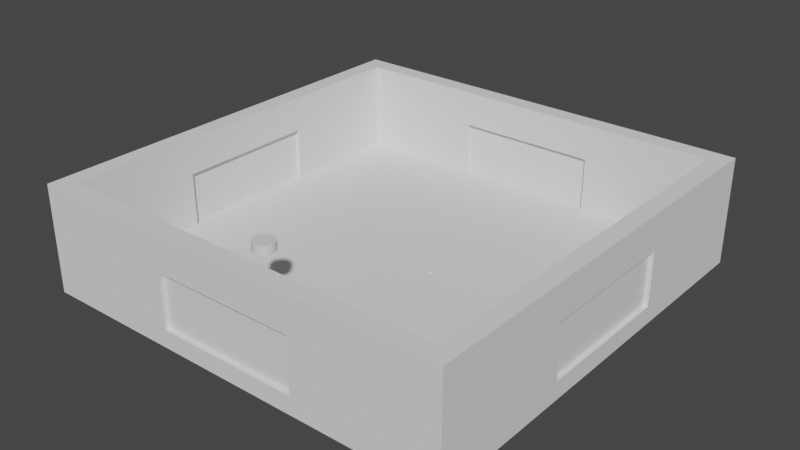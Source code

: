 # Source: stage.blend  (saved by Blender 3.5.10; exported with 4.5.12 LTS)
import bpy
from mathutils import Matrix  # noqa: F401  (used for matrix-valued properties, if any)

bpy.ops.wm.read_factory_settings(use_empty=True)
scene = bpy.context.scene
scene.name = 'Scene'

# ---- collections
col_collection = bpy.data.collections.new('Collection'); scene.collection.children.link(col_collection)

# ---- materials (node trees are filled in below, after node groups)
mat_008 = bpy.data.materials.new('マテリアル.008')
mat_008.use_transparent_shadow = False
mat_008.roughness = 0.5
mat_018 = bpy.data.materials.new('マテリアル.018')
mat_018.use_transparent_shadow = False
mat_018.roughness = 0.5

# ---- material node trees
mat_008.use_nodes = True; mat_008.node_tree.nodes.clear()
_N = mat_008.node_tree.nodes; _L = mat_008.node_tree.links
n0 = _N.new('ShaderNodeBsdfPrincipled'); n0.name = 'プリンシプルBSDF'; n0.location = (0, 300)
n0.distribution = 'GGX'
n0.subsurface_method = 'RANDOM_WALK_SKIN'
n0.inputs[3].default_value = 1.45
n0.inputs[27].default_value = (0.0, 0.0, 0.0, 1.0)
n0.inputs[28].default_value = 1.0
n1 = _N.new('ShaderNodeOutputMaterial'); n1.name = 'マテリアル出力'; n1.location = (280, 300)
_L.new(n0.outputs[0], n1.inputs[0])
n1.is_active_output = True
mat_018.use_nodes = True; mat_018.node_tree.nodes.clear()
_N = mat_018.node_tree.nodes; _L = mat_018.node_tree.links
n0 = _N.new('ShaderNodeBsdfPrincipled'); n0.name = 'プリンシプルBSDF'; n0.location = (0, 300)
n0.distribution = 'GGX'
n0.subsurface_method = 'RANDOM_WALK_SKIN'
n0.inputs[3].default_value = 1.45
n0.inputs[27].default_value = (0.0, 0.0, 0.0, 1.0)
n0.inputs[28].default_value = 1.0
n1 = _N.new('ShaderNodeOutputMaterial'); n1.name = 'マテリアル出力'; n1.location = (280, 300)
_L.new(n0.outputs[0], n1.inputs[0])
n1.is_active_output = True

# ---- world
world_world = bpy.data.worlds.new('World'); scene.world = world_world
world_world.use_nodes = True; world_world.node_tree.nodes.clear()
_N = world_world.node_tree.nodes; _L = world_world.node_tree.links
n0 = _N.new('ShaderNodeOutputWorld'); n0.name = 'World Output'; n0.location = (300, 300)
n1 = _N.new('ShaderNodeBackground'); n1.name = 'Background'; n1.location = (10, 300)
n1.inputs[0].default_value = (0.05088, 0.05088, 0.05088, 1.0)
_L.new(n1.outputs[0], n0.inputs[0])
n0.is_active_output = True
world_world.color = (0.05088, 0.05088, 0.05088)
world_world.use_sun_shadow = False
world_world.sun_shadow_jitter_overblur = 0.0

# ---- meshes
me_x = bpy.data.meshes.new('立方体')
me_x.from_pydata([(-1.0, -1.0, -1.0), (-1.0, -1.0, 1.0), (-1.0, 1.0, -1.0), (-1.0, 1.0, 1.0), (1.0, -1.0, -1.0), (1.0, -1.0, 1.0), (1.0, 1.0, -1.0), (1.0, 1.0, 1.0)], [], [(0, 1, 3, 2), (2, 3, 7, 6), (6, 7, 5, 4), (4, 5, 1, 0), (2, 6, 4, 0), (7, 3, 1, 5)])
_uv = me_x.uv_layers.new(name='UVマップ')
_uv.uv.foreach_set('vector', [0.375, 0.0, 0.625, 0.0, 0.625, 0.25, 0.375, 0.25, 0.375, 0.25, 0.625, 0.25, 0.625, 0.5, 0.375, 0.5, 0.375, 0.5, 0.625, 0.5, 0.625, 0.75, 0.375, 0.75, 0.375, 0.75, 0.625, 0.75, 0.625, 1.0, 0.375, 1.0, 0.125, 0.5, 0.375, 0.5, 0.375, 0.75, 0.125, 0.75, 0.625, 0.5, 0.875, 0.5, 0.875, 0.75, 0.625, 0.75])
me_x.update()
me_001 = bpy.data.meshes.new('立方体.001')
me_001.from_pydata([(-1.0, -1.0, -1.0), (-1.0, -1.0, 1.0), (-1.0, 1.0, -1.0), (-1.0, 1.0, 1.0), (1.0, -1.0, -1.0), (1.0, -1.0, 1.0), (1.0, 1.0, -1.0), (1.0, 1.0, 1.0)], [], [(0, 1, 3, 2), (2, 3, 7, 6), (6, 7, 5, 4), (4, 5, 1, 0), (2, 6, 4, 0), (7, 3, 1, 5)])
_uv = me_001.uv_layers.new(name='UVマップ')
_uv.uv.foreach_set('vector', [0.375, 0.0, 0.625, 0.0, 0.625, 0.25, 0.375, 0.25, 0.375, 0.25, 0.625, 0.25, 0.625, 0.5, 0.375, 0.5, 0.375, 0.5, 0.625, 0.5, 0.625, 0.75, 0.375, 0.75, 0.375, 0.75, 0.625, 0.75, 0.625, 1.0, 0.375, 1.0, 0.125, 0.5, 0.375, 0.5, 0.375, 0.75, 0.125, 0.75, 0.625, 0.5, 0.875, 0.5, 0.875, 0.75, 0.625, 0.75])
me_001.update()
me_002 = bpy.data.meshes.new('立方体.002')
me_002.from_pydata([(-1.0, -1.0, -1.0), (-1.0, -1.0, 1.0), (-1.0, 1.0, -1.0), (-1.0, 1.0, 1.0), (1.0, -1.0, -1.0), (1.0, -1.0, 1.0), (1.0, 1.0, -1.0), (1.0, 1.0, 1.0)], [], [(0, 1, 3, 2), (2, 3, 7, 6), (6, 7, 5, 4), (4, 5, 1, 0), (2, 6, 4, 0), (7, 3, 1, 5)])
_uv = me_002.uv_layers.new(name='UVマップ')
_uv.uv.foreach_set('vector', [0.375, 0.0, 0.625, 0.0, 0.625, 0.25, 0.375, 0.25, 0.375, 0.25, 0.625, 0.25, 0.625, 0.5, 0.375, 0.5, 0.375, 0.5, 0.625, 0.5, 0.625, 0.75, 0.375, 0.75, 0.375, 0.75, 0.625, 0.75, 0.625, 1.0, 0.375, 1.0, 0.125, 0.5, 0.375, 0.5, 0.375, 0.75, 0.125, 0.75, 0.625, 0.5, 0.875, 0.5, 0.875, 0.75, 0.625, 0.75])
me_002.update()
me_003 = bpy.data.meshes.new('立方体.003')
me_003.from_pydata([(-1.0, -1.0, -1.0), (-1.0, -1.0, 1.0), (-1.0, 1.0, -1.0), (-1.0, 1.0, 1.0), (1.0, -1.0, -1.0), (1.0, -1.0, 1.0), (1.0, 1.0, -1.0), (1.0, 1.0, 1.0)], [], [(0, 1, 3, 2), (2, 3, 7, 6), (6, 7, 5, 4), (4, 5, 1, 0), (2, 6, 4, 0), (7, 3, 1, 5)])
_uv = me_003.uv_layers.new(name='UVマップ')
_uv.uv.foreach_set('vector', [0.375, 0.0, 0.625, 0.0, 0.625, 0.25, 0.375, 0.25, 0.375, 0.25, 0.625, 0.25, 0.625, 0.5, 0.375, 0.5, 0.375, 0.5, 0.625, 0.5, 0.625, 0.75, 0.375, 0.75, 0.375, 0.75, 0.625, 0.75, 0.625, 1.0, 0.375, 1.0, 0.125, 0.5, 0.375, 0.5, 0.375, 0.75, 0.125, 0.75, 0.625, 0.5, 0.875, 0.5, 0.875, 0.75, 0.625, 0.75])
me_003.update()
me_004 = bpy.data.meshes.new('立方体.004')
me_004.from_pydata([(-1.0, -1.0, -1.0), (-1.0, -1.0, 1.0), (-1.0, 1.0, -1.0), (-1.0, 1.0, 1.0), (1.0, -1.0, -1.0), (1.0, -1.0, 1.0), (1.0, 1.0, -1.0), (1.0, 1.0, 1.0)], [], [(0, 1, 3, 2), (2, 3, 7, 6), (6, 7, 5, 4), (4, 5, 1, 0), (2, 6, 4, 0), (7, 3, 1, 5)])
_uv = me_004.uv_layers.new(name='UVマップ')
_uv.uv.foreach_set('vector', [0.375, 0.0, 0.625, 0.0, 0.625, 0.25, 0.375, 0.25, 0.375, 0.25, 0.625, 0.25, 0.625, 0.5, 0.375, 0.5, 0.375, 0.5, 0.625, 0.5, 0.625, 0.75, 0.375, 0.75, 0.375, 0.75, 0.625, 0.75, 0.625, 1.0, 0.375, 1.0, 0.125, 0.5, 0.375, 0.5, 0.375, 0.75, 0.125, 0.75, 0.625, 0.5, 0.875, 0.5, 0.875, 0.75, 0.625, 0.75])
me_004.update()
me_005 = bpy.data.meshes.new('立方体.005')
me_005.from_pydata([(-1.0, -1.0, -1.0), (-1.0, -1.0, 1.0), (-1.0, 1.0, -1.0), (-1.0, 1.0, 1.0), (1.0, -1.0, -1.0), (1.0, -1.0, 1.0), (1.0, 1.0, -1.0), (1.0, 1.0, 1.0)], [], [(0, 1, 3, 2), (2, 3, 7, 6), (6, 7, 5, 4), (4, 5, 1, 0), (2, 6, 4, 0), (7, 3, 1, 5)])
_uv = me_005.uv_layers.new(name='UVマップ')
_uv.uv.foreach_set('vector', [0.375, 0.0, 0.625, 0.0, 0.625, 0.25, 0.375, 0.25, 0.375, 0.25, 0.625, 0.25, 0.625, 0.5, 0.375, 0.5, 0.375, 0.5, 0.625, 0.5, 0.625, 0.75, 0.375, 0.75, 0.375, 0.75, 0.625, 0.75, 0.625, 1.0, 0.375, 1.0, 0.125, 0.5, 0.375, 0.5, 0.375, 0.75, 0.125, 0.75, 0.625, 0.5, 0.875, 0.5, 0.875, 0.75, 0.625, 0.75])
me_005.update()
me_008 = bpy.data.meshes.new('立方体.008')
me_008.from_pydata([(-1.0, -1.0, -1.0), (-1.0, -1.0, 1.0), (-1.0, 1.0, -1.0), (-1.0, 1.0, 1.0), (1.0, -1.0, -1.0), (1.0, -1.0, 1.0), (1.0, 1.0, -1.0), (1.0, 1.0, 1.0)], [], [(0, 1, 3, 2), (2, 3, 7, 6), (6, 7, 5, 4), (4, 5, 1, 0), (2, 6, 4, 0), (7, 3, 1, 5)])
_uv = me_008.uv_layers.new(name='UVマップ')
_uv.uv.foreach_set('vector', [0.375, 0.0, 0.625, 0.0, 0.625, 0.25, 0.375, 0.25, 0.375, 0.25, 0.625, 0.25, 0.625, 0.5, 0.375, 0.5, 0.375, 0.5, 0.625, 0.5, 0.625, 0.75, 0.375, 0.75, 0.375, 0.75, 0.625, 0.75, 0.625, 1.0, 0.375, 1.0, 0.125, 0.5, 0.375, 0.5, 0.375, 0.75, 0.125, 0.75, 0.625, 0.5, 0.875, 0.5, 0.875, 0.75, 0.625, 0.75])
me_008.update()
me_009 = bpy.data.meshes.new('立方体.009')
me_009.from_pydata([(-1.0, -1.0, -1.0), (-1.0, -1.0, 1.0), (-1.0, 1.0, -1.0), (-1.0, 1.0, 1.0), (1.0, -1.0, -1.0), (1.0, -1.0, 1.0), (1.0, 1.0, -1.0), (1.0, 1.0, 1.0)], [], [(0, 1, 3, 2), (2, 3, 7, 6), (6, 7, 5, 4), (4, 5, 1, 0), (2, 6, 4, 0), (7, 3, 1, 5)])
_uv = me_009.uv_layers.new(name='UVマップ')
_uv.uv.foreach_set('vector', [0.375, 0.0, 0.625, 0.0, 0.625, 0.25, 0.375, 0.25, 0.375, 0.25, 0.625, 0.25, 0.625, 0.5, 0.375, 0.5, 0.375, 0.5, 0.625, 0.5, 0.625, 0.75, 0.375, 0.75, 0.375, 0.75, 0.625, 0.75, 0.625, 1.0, 0.375, 1.0, 0.125, 0.5, 0.375, 0.5, 0.375, 0.75, 0.125, 0.75, 0.625, 0.5, 0.875, 0.5, 0.875, 0.75, 0.625, 0.75])
me_009.update()
me_010 = bpy.data.meshes.new('立方体.010')
me_010.from_pydata([(-1.0, -1.0, -1.0), (-1.0, -1.0, 1.0), (-1.0, 1.0, -1.0), (-1.0, 1.0, 1.0), (1.0, -1.0, -1.0), (1.0, -1.0, 1.0), (1.0, 1.0, -1.0), (1.0, 1.0, 1.0)], [], [(0, 1, 3, 2), (2, 3, 7, 6), (6, 7, 5, 4), (4, 5, 1, 0), (2, 6, 4, 0), (7, 3, 1, 5)])
_uv = me_010.uv_layers.new(name='UVマップ')
_uv.uv.foreach_set('vector', [0.375, 0.0, 0.625, 0.0, 0.625, 0.25, 0.375, 0.25, 0.375, 0.25, 0.625, 0.25, 0.625, 0.5, 0.375, 0.5, 0.375, 0.5, 0.625, 0.5, 0.625, 0.75, 0.375, 0.75, 0.375, 0.75, 0.625, 0.75, 0.625, 1.0, 0.375, 1.0, 0.125, 0.5, 0.375, 0.5, 0.375, 0.75, 0.125, 0.75, 0.625, 0.5, 0.875, 0.5, 0.875, 0.75, 0.625, 0.75])
me_010.update()
me_011 = bpy.data.meshes.new('立方体.011')
me_011.from_pydata([(-1.0, -1.0, -1.0), (-1.0, -1.0, 1.0), (-1.0, 1.0, -1.0), (-1.0, 1.0, 1.0), (1.0, -1.0, -1.0), (1.0, -1.0, 1.0), (1.0, 1.0, -1.0), (1.0, 1.0, 1.0)], [], [(0, 1, 3, 2), (2, 3, 7, 6), (6, 7, 5, 4), (4, 5, 1, 0), (2, 6, 4, 0), (7, 3, 1, 5)])
_uv = me_011.uv_layers.new(name='UVマップ')
_uv.uv.foreach_set('vector', [0.375, 0.0, 0.625, 0.0, 0.625, 0.25, 0.375, 0.25, 0.375, 0.25, 0.625, 0.25, 0.625, 0.5, 0.375, 0.5, 0.375, 0.5, 0.625, 0.5, 0.625, 0.75, 0.375, 0.75, 0.375, 0.75, 0.625, 0.75, 0.625, 1.0, 0.375, 1.0, 0.125, 0.5, 0.375, 0.5, 0.375, 0.75, 0.125, 0.75, 0.625, 0.5, 0.875, 0.5, 0.875, 0.75, 0.625, 0.75])
me_011.update()
me_012 = bpy.data.meshes.new('立方体.012')
me_012.from_pydata([(-1.0, -1.0, -1.0), (-1.0, -1.0, 1.0), (-1.0, 1.0, -1.0), (-1.0, 1.0, 1.0), (1.0, -1.0, -1.0), (1.0, -1.0, 1.0), (1.0, 1.0, -1.0), (1.0, 1.0, 1.0)], [], [(0, 1, 3, 2), (2, 3, 7, 6), (6, 7, 5, 4), (4, 5, 1, 0), (2, 6, 4, 0), (7, 3, 1, 5)])
_uv = me_012.uv_layers.new(name='UVマップ')
_uv.uv.foreach_set('vector', [0.375, 0.0, 0.625, 0.0, 0.625, 0.25, 0.375, 0.25, 0.375, 0.25, 0.625, 0.25, 0.625, 0.5, 0.375, 0.5, 0.375, 0.5, 0.625, 0.5, 0.625, 0.75, 0.375, 0.75, 0.375, 0.75, 0.625, 0.75, 0.625, 1.0, 0.375, 1.0, 0.125, 0.5, 0.375, 0.5, 0.375, 0.75, 0.125, 0.75, 0.625, 0.5, 0.875, 0.5, 0.875, 0.75, 0.625, 0.75])
me_012.update()
me_013 = bpy.data.meshes.new('立方体.013')
me_013.from_pydata([(-1.0, -1.0, -1.0), (-1.0, -1.0, 1.0), (-1.0, 1.0, -1.0), (-1.0, 1.0, 1.0), (1.0, -1.0, -1.0), (1.0, -1.0, 1.0), (1.0, 1.0, -1.0), (1.0, 1.0, 1.0)], [], [(0, 1, 3, 2), (2, 3, 7, 6), (6, 7, 5, 4), (4, 5, 1, 0), (2, 6, 4, 0), (7, 3, 1, 5)])
_uv = me_013.uv_layers.new(name='UVマップ')
_uv.uv.foreach_set('vector', [0.375, 0.0, 0.625, 0.0, 0.625, 0.25, 0.375, 0.25, 0.375, 0.25, 0.625, 0.25, 0.625, 0.5, 0.375, 0.5, 0.375, 0.5, 0.625, 0.5, 0.625, 0.75, 0.375, 0.75, 0.375, 0.75, 0.625, 0.75, 0.625, 1.0, 0.375, 1.0, 0.125, 0.5, 0.375, 0.5, 0.375, 0.75, 0.125, 0.75, 0.625, 0.5, 0.875, 0.5, 0.875, 0.75, 0.625, 0.75])
me_013.update()
me_014 = bpy.data.meshes.new('立方体.014')
me_014.from_pydata([(-1.0, -1.0, -1.0), (-1.0, -1.0, 1.0), (-1.0, 1.0, -1.0), (-1.0, 1.0, 1.0), (1.0, -1.0, -1.0), (1.0, -1.0, 1.0), (1.0, 1.0, -1.0), (1.0, 1.0, 1.0)], [], [(0, 1, 3, 2), (2, 3, 7, 6), (6, 7, 5, 4), (4, 5, 1, 0), (2, 6, 4, 0), (7, 3, 1, 5)])
_uv = me_014.uv_layers.new(name='UVマップ')
_uv.uv.foreach_set('vector', [0.375, 0.0, 0.625, 0.0, 0.625, 0.25, 0.375, 0.25, 0.375, 0.25, 0.625, 0.25, 0.625, 0.5, 0.375, 0.5, 0.375, 0.5, 0.625, 0.5, 0.625, 0.75, 0.375, 0.75, 0.375, 0.75, 0.625, 0.75, 0.625, 1.0, 0.375, 1.0, 0.125, 0.5, 0.375, 0.5, 0.375, 0.75, 0.125, 0.75, 0.625, 0.5, 0.875, 0.5, 0.875, 0.75, 0.625, 0.75])
me_014.update()
me_015 = bpy.data.meshes.new('立方体.015')
me_015.from_pydata([(-1.0, -1.0, -1.0), (-1.0, -1.0, 1.0), (-1.0, 1.0, -1.0), (-1.0, 1.0, 1.0), (1.0, -1.0, -1.0), (1.0, -1.0, 1.0), (1.0, 1.0, -1.0), (1.0, 1.0, 1.0)], [], [(0, 1, 3, 2), (2, 3, 7, 6), (6, 7, 5, 4), (4, 5, 1, 0), (2, 6, 4, 0), (7, 3, 1, 5)])
_uv = me_015.uv_layers.new(name='UVマップ')
_uv.uv.foreach_set('vector', [0.375, 0.0, 0.625, 0.0, 0.625, 0.25, 0.375, 0.25, 0.375, 0.25, 0.625, 0.25, 0.625, 0.5, 0.375, 0.5, 0.375, 0.5, 0.625, 0.5, 0.625, 0.75, 0.375, 0.75, 0.375, 0.75, 0.625, 0.75, 0.625, 1.0, 0.375, 1.0, 0.125, 0.5, 0.375, 0.5, 0.375, 0.75, 0.125, 0.75, 0.625, 0.5, 0.875, 0.5, 0.875, 0.75, 0.625, 0.75])
me_015.update()
me_016 = bpy.data.meshes.new('立方体.016')
me_016.from_pydata([(-1.0, -1.0, -1.0), (-1.0, -1.0, 1.0), (-1.0, 1.0, -1.0), (-1.0, 1.0, 1.0), (1.0, -1.0, -1.0), (1.0, -1.0, 1.0), (1.0, 1.0, -1.0), (1.0, 1.0, 1.0)], [], [(0, 1, 3, 2), (2, 3, 7, 6), (6, 7, 5, 4), (4, 5, 1, 0), (2, 6, 4, 0), (7, 3, 1, 5)])
_uv = me_016.uv_layers.new(name='UVマップ')
_uv.uv.foreach_set('vector', [0.375, 0.0, 0.625, 0.0, 0.625, 0.25, 0.375, 0.25, 0.375, 0.25, 0.625, 0.25, 0.625, 0.5, 0.375, 0.5, 0.375, 0.5, 0.625, 0.5, 0.625, 0.75, 0.375, 0.75, 0.375, 0.75, 0.625, 0.75, 0.625, 1.0, 0.375, 1.0, 0.125, 0.5, 0.375, 0.5, 0.375, 0.75, 0.125, 0.75, 0.625, 0.5, 0.875, 0.5, 0.875, 0.75, 0.625, 0.75])
me_016.update()
me_017 = bpy.data.meshes.new('立方体.017')
me_017.from_pydata([(-1.0, -1.0, -1.0), (-1.0, -1.0, 1.0), (-1.0, 1.0, -1.0), (-1.0, 1.0, 1.0), (1.0, -1.0, -1.0), (1.0, -1.0, 1.0), (1.0, 1.0, -1.0), (1.0, 1.0, 1.0)], [], [(0, 1, 3, 2), (2, 3, 7, 6), (6, 7, 5, 4), (4, 5, 1, 0), (2, 6, 4, 0), (7, 3, 1, 5)])
_uv = me_017.uv_layers.new(name='UVマップ')
_uv.uv.foreach_set('vector', [0.375, 0.0, 0.625, 0.0, 0.625, 0.25, 0.375, 0.25, 0.375, 0.25, 0.625, 0.25, 0.625, 0.5, 0.375, 0.5, 0.375, 0.5, 0.625, 0.5, 0.625, 0.75, 0.375, 0.75, 0.375, 0.75, 0.625, 0.75, 0.625, 1.0, 0.375, 1.0, 0.125, 0.5, 0.375, 0.5, 0.375, 0.75, 0.125, 0.75, 0.625, 0.5, 0.875, 0.5, 0.875, 0.75, 0.625, 0.75])
me_017.update()
me_018 = bpy.data.meshes.new('立方体.018')
me_018.from_pydata([(-1.0, -1.0, -1.0), (-1.0, -1.0, 1.0), (-1.0, 1.0, -1.0), (-1.0, 1.0, 1.0), (1.0, -1.0, -1.0), (1.0, -1.0, 1.0), (1.0, 1.0, -1.0), (1.0, 1.0, 1.0)], [], [(0, 1, 3, 2), (2, 3, 7, 6), (6, 7, 5, 4), (4, 5, 1, 0), (2, 6, 4, 0), (7, 3, 1, 5)])
_uv = me_018.uv_layers.new(name='UVマップ')
_uv.uv.foreach_set('vector', [0.375, 0.0, 0.625, 0.0, 0.625, 0.25, 0.375, 0.25, 0.375, 0.25, 0.625, 0.25, 0.625, 0.5, 0.375, 0.5, 0.375, 0.5, 0.625, 0.5, 0.625, 0.75, 0.375, 0.75, 0.375, 0.75, 0.625, 0.75, 0.625, 1.0, 0.375, 1.0, 0.125, 0.5, 0.375, 0.5, 0.375, 0.75, 0.125, 0.75, 0.625, 0.5, 0.875, 0.5, 0.875, 0.75, 0.625, 0.75])
me_018.update()
me_006 = bpy.data.meshes.new('立方体.006')
me_006.from_pydata([(-1.0, -1.0, -1.0), (-1.0, -1.0, 1.0), (-1.0, 1.0, -1.0), (-1.0, 1.0, 1.0), (1.0, -1.0, -1.0), (1.0, -1.0, 1.0), (1.0, 1.0, -1.0), (1.0, 1.0, 1.0)], [], [(0, 1, 3, 2), (2, 3, 7, 6), (6, 7, 5, 4), (4, 5, 1, 0), (2, 6, 4, 0), (7, 3, 1, 5)])
_uv = me_006.uv_layers.new(name='UVマップ')
_uv.uv.foreach_set('vector', [0.375, 0.0, 0.625, 0.0, 0.625, 0.25, 0.375, 0.25, 0.375, 0.25, 0.625, 0.25, 0.625, 0.5, 0.375, 0.5, 0.375, 0.5, 0.625, 0.5, 0.625, 0.75, 0.375, 0.75, 0.375, 0.75, 0.625, 0.75, 0.625, 1.0, 0.375, 1.0, 0.125, 0.5, 0.375, 0.5, 0.375, 0.75, 0.125, 0.75, 0.625, 0.5, 0.875, 0.5, 0.875, 0.75, 0.625, 0.75])
me_006.update()
me_007 = bpy.data.meshes.new('立方体.007')
me_007.from_pydata([(-1.0, -1.0, -1.0), (-1.0, -1.0, 1.0), (-1.0, 1.0, -1.0), (-1.0, 1.0, 1.0), (1.0, -1.0, -1.0), (1.0, -1.0, 1.0), (1.0, 1.0, -1.0), (1.0, 1.0, 1.0)], [], [(0, 1, 3, 2), (2, 3, 7, 6), (6, 7, 5, 4), (4, 5, 1, 0), (2, 6, 4, 0), (7, 3, 1, 5)])
_uv = me_007.uv_layers.new(name='UVマップ')
_uv.uv.foreach_set('vector', [0.375, 0.0, 0.625, 0.0, 0.625, 0.25, 0.375, 0.25, 0.375, 0.25, 0.625, 0.25, 0.625, 0.5, 0.375, 0.5, 0.375, 0.5, 0.625, 0.5, 0.625, 0.75, 0.375, 0.75, 0.375, 0.75, 0.625, 0.75, 0.625, 1.0, 0.375, 1.0, 0.125, 0.5, 0.375, 0.5, 0.375, 0.75, 0.125, 0.75, 0.625, 0.5, 0.875, 0.5, 0.875, 0.75, 0.625, 0.75])
me_007.update()
me_019 = bpy.data.meshes.new('立方体.019')
me_019.from_pydata([(-1.0, -1.0, -1.0), (-1.0, -1.0, 1.0), (-1.0, 1.0, -1.0), (-1.0, 1.0, 1.0), (1.0, -1.0, -1.0), (1.0, -1.0, 1.0), (1.0, 1.0, -1.0), (1.0, 1.0, 1.0)], [], [(0, 1, 3, 2), (2, 3, 7, 6), (6, 7, 5, 4), (4, 5, 1, 0), (2, 6, 4, 0), (7, 3, 1, 5)])
_uv = me_019.uv_layers.new(name='UVマップ')
_uv.uv.foreach_set('vector', [0.375, 0.0, 0.625, 0.0, 0.625, 0.25, 0.375, 0.25, 0.375, 0.25, 0.625, 0.25, 0.625, 0.5, 0.375, 0.5, 0.375, 0.5, 0.625, 0.5, 0.625, 0.75, 0.375, 0.75, 0.375, 0.75, 0.625, 0.75, 0.625, 1.0, 0.375, 1.0, 0.125, 0.5, 0.375, 0.5, 0.375, 0.75, 0.125, 0.75, 0.625, 0.5, 0.875, 0.5, 0.875, 0.75, 0.625, 0.75])
me_019.update()
me_020 = bpy.data.meshes.new('立方体.020')
me_020.from_pydata([(-1.0, -1.0, -1.0), (-1.0, -1.0, 1.0), (-1.0, 1.0, -1.0), (-1.0, 1.0, 1.0), (1.0, -1.0, -1.0), (1.0, -1.0, 1.0), (1.0, 1.0, -1.0), (1.0, 1.0, 1.0)], [], [(0, 1, 3, 2), (2, 3, 7, 6), (6, 7, 5, 4), (4, 5, 1, 0), (2, 6, 4, 0), (7, 3, 1, 5)])
_uv = me_020.uv_layers.new(name='UVマップ')
_uv.uv.foreach_set('vector', [0.375, 0.0, 0.625, 0.0, 0.625, 0.25, 0.375, 0.25, 0.375, 0.25, 0.625, 0.25, 0.625, 0.5, 0.375, 0.5, 0.375, 0.5, 0.625, 0.5, 0.625, 0.75, 0.375, 0.75, 0.375, 0.75, 0.625, 0.75, 0.625, 1.0, 0.375, 1.0, 0.125, 0.5, 0.375, 0.5, 0.375, 0.75, 0.125, 0.75, 0.625, 0.5, 0.875, 0.5, 0.875, 0.75, 0.625, 0.75])
me_020.update()
me_021 = bpy.data.meshes.new('立方体.021')
me_021.from_pydata([(-1.0, -1.0, -1.0), (-1.0, -1.0, 1.0), (-1.0, 1.0, -1.0), (-1.0, 1.0, 1.0), (1.0, -1.0, -1.0), (1.0, -1.0, 1.0), (1.0, 1.0, -1.0), (1.0, 1.0, 1.0)], [], [(0, 1, 3, 2), (2, 3, 7, 6), (6, 7, 5, 4), (4, 5, 1, 0), (2, 6, 4, 0), (7, 3, 1, 5)])
_uv = me_021.uv_layers.new(name='UVマップ')
_uv.uv.foreach_set('vector', [0.375, 0.0, 0.625, 0.0, 0.625, 0.25, 0.375, 0.25, 0.375, 0.25, 0.625, 0.25, 0.625, 0.5, 0.375, 0.5, 0.375, 0.5, 0.625, 0.5, 0.625, 0.75, 0.375, 0.75, 0.375, 0.75, 0.625, 0.75, 0.625, 1.0, 0.375, 1.0, 0.125, 0.5, 0.375, 0.5, 0.375, 0.75, 0.125, 0.75, 0.625, 0.5, 0.875, 0.5, 0.875, 0.75, 0.625, 0.75])
me_021.update()
me_022 = bpy.data.meshes.new('立方体.022')
me_022.from_pydata([(-1.0, -1.0, -1.0), (-1.0, -1.0, 1.0), (-1.0, 1.0, -1.0), (-1.0, 1.0, 1.0), (1.0, -1.0, -1.0), (1.0, -1.0, 1.0), (1.0, 1.0, -1.0), (1.0, 1.0, 1.0)], [], [(0, 1, 3, 2), (2, 3, 7, 6), (6, 7, 5, 4), (4, 5, 1, 0), (2, 6, 4, 0), (7, 3, 1, 5)])
_uv = me_022.uv_layers.new(name='UVマップ')
_uv.uv.foreach_set('vector', [0.375, 0.0, 0.625, 0.0, 0.625, 0.25, 0.375, 0.25, 0.375, 0.25, 0.625, 0.25, 0.625, 0.5, 0.375, 0.5, 0.375, 0.5, 0.625, 0.5, 0.625, 0.75, 0.375, 0.75, 0.375, 0.75, 0.625, 0.75, 0.625, 1.0, 0.375, 1.0, 0.125, 0.5, 0.375, 0.5, 0.375, 0.75, 0.125, 0.75, 0.625, 0.5, 0.875, 0.5, 0.875, 0.75, 0.625, 0.75])
me_022.update()
me_023 = bpy.data.meshes.new('立方体.023')
me_023.from_pydata([(-1.0, -1.0, -1.0), (-1.0, -1.0, 1.0), (-1.0, 1.0, -1.0), (-1.0, 1.0, 1.0), (1.0, -1.0, -1.0), (1.0, -1.0, 1.0), (1.0, 1.0, -1.0), (1.0, 1.0, 1.0)], [], [(0, 1, 3, 2), (2, 3, 7, 6), (6, 7, 5, 4), (4, 5, 1, 0), (2, 6, 4, 0), (7, 3, 1, 5)])
_uv = me_023.uv_layers.new(name='UVマップ')
_uv.uv.foreach_set('vector', [0.375, 0.0, 0.625, 0.0, 0.625, 0.25, 0.375, 0.25, 0.375, 0.25, 0.625, 0.25, 0.625, 0.5, 0.375, 0.5, 0.375, 0.5, 0.625, 0.5, 0.625, 0.75, 0.375, 0.75, 0.375, 0.75, 0.625, 0.75, 0.625, 1.0, 0.375, 1.0, 0.125, 0.5, 0.375, 0.5, 0.375, 0.75, 0.125, 0.75, 0.625, 0.5, 0.875, 0.5, 0.875, 0.75, 0.625, 0.75])
me_023.update()
me_024 = bpy.data.meshes.new('立方体.024')
me_024.from_pydata([(-1.0, -1.0, -1.0), (-1.0, -1.0, 1.0), (-1.0, 1.0, -1.0), (-1.0, 1.0, 1.0), (1.0, -1.0, -1.0), (1.0, -1.0, 1.0), (1.0, 1.0, -1.0), (1.0, 1.0, 1.0)], [], [(0, 1, 3, 2), (2, 3, 7, 6), (6, 7, 5, 4), (4, 5, 1, 0), (2, 6, 4, 0), (7, 3, 1, 5)])
_uv = me_024.uv_layers.new(name='UVマップ')
_uv.uv.foreach_set('vector', [0.375, 0.0, 0.625, 0.0, 0.625, 0.25, 0.375, 0.25, 0.375, 0.25, 0.625, 0.25, 0.625, 0.5, 0.375, 0.5, 0.375, 0.5, 0.625, 0.5, 0.625, 0.75, 0.375, 0.75, 0.375, 0.75, 0.625, 0.75, 0.625, 1.0, 0.375, 1.0, 0.125, 0.5, 0.375, 0.5, 0.375, 0.75, 0.125, 0.75, 0.625, 0.5, 0.875, 0.5, 0.875, 0.75, 0.625, 0.75])
me_024.update()
me_008_1 = bpy.data.meshes.new('円柱.008')
me_008_1.from_pydata([(0.0, 1.0, -7.55e-08), (0.0, 1.0, 0.8), (0.1951, 0.9808, -7.405e-08), (0.1951, 0.9808, 0.8), (0.3827, 0.9239, -6.975e-08), (0.3827, 0.9239, 0.8), (0.5556, 0.8315, -6.277e-08), (0.5556, 0.8315, 0.8), (0.7071, 0.7071, -5.339e-08), (0.7071, 0.7071, 0.8), (0.8315, 0.5556, -4.194e-08), (0.8315, 0.5556, 0.8), (0.9239, 0.3827, -2.889e-08), (0.9239, 0.3827, 0.8), (0.9808, 0.1951, -1.473e-08), (0.9808, 0.1951, 0.8), (1.0, 0.0, 0.0), (1.0, 6.04e-08, 0.8), (0.9808, -0.1951, 1.473e-08), (0.9808, -0.1951, 0.8), (0.9239, -0.3827, 2.889e-08), (0.9239, -0.3827, 0.8), (0.8315, -0.5556, 4.194e-08), (0.8315, -0.5556, 0.8), (0.7071, -0.7071, 5.339e-08), (0.7071, -0.7071, 0.8), (0.5556, -0.8315, 6.277e-08), (0.5556, -0.8315, 0.8), (0.3827, -0.9239, 6.975e-08), (0.3827, -0.9239, 0.8), (0.1951, -0.9808, 7.405e-08), (0.1951, -0.9808, 0.8), (0.0, -1.0, 7.55e-08), (0.0, -1.0, 0.8), (-0.1951, -0.9808, 7.405e-08), (-0.1951, -0.9808, 0.8), (-0.3827, -0.9239, 6.975e-08), (-0.3827, -0.9239, 0.8), (-0.5556, -0.8315, 6.277e-08), (-0.5556, -0.8315, 0.8), (-0.7071, -0.7071, 5.339e-08), (-0.7071, -0.7071, 0.8), (-0.8315, -0.5556, 4.194e-08), (-0.8315, -0.5556, 0.8), (-0.9239, -0.3827, 2.889e-08), (-0.9239, -0.3827, 0.8), (-0.9808, -0.1951, 1.473e-08), (-0.9808, -0.1951, 0.8), (-1.0, 0.0, 0.0), (-1.0, 6.04e-08, 0.8), (-0.9808, 0.1951, -1.473e-08), (-0.9808, 0.1951, 0.8), (-0.9239, 0.3827, -2.889e-08), (-0.9239, 0.3827, 0.8), (-0.8315, 0.5556, -4.194e-08), (-0.8315, 0.5556, 0.8), (-0.7071, 0.7071, -5.339e-08), (-0.7071, 0.7071, 0.8), (-0.5556, 0.8315, -6.277e-08), (-0.5556, 0.8315, 0.8), (-0.3827, 0.9239, -6.975e-08), (-0.3827, 0.9239, 0.8), (-0.1951, 0.9808, -7.405e-08), (-0.1951, 0.9808, 0.8)], [], [(1, 2, 0), (3, 4, 2), (5, 6, 4), (7, 8, 6), (9, 10, 8), (11, 12, 10), (13, 14, 12), (15, 16, 14), (17, 18, 16), (19, 20, 18), (21, 22, 20), (23, 24, 22), (25, 26, 24), (27, 28, 26), (29, 30, 28), (31, 32, 30), (33, 34, 32), (35, 36, 34), (37, 38, 36), (39, 40, 38), (41, 42, 40), (43, 44, 42), (45, 46, 44), (47, 48, 46), (49, 50, 48), (51, 52, 50), (53, 54, 52), (55, 56, 54), (57, 58, 56), (59, 60, 58), (37, 21, 5), (61, 62, 60), (63, 0, 62), (30, 46, 62), (1, 3, 2), (3, 5, 4), (5, 7, 6), (7, 9, 8), (9, 11, 10), (11, 13, 12), (13, 15, 14), (15, 17, 16), (17, 19, 18), (19, 21, 20), (21, 23, 22), (23, 25, 24), (25, 27, 26), (27, 29, 28), (29, 31, 30), (31, 33, 32), (33, 35, 34), (35, 37, 36), (37, 39, 38), (39, 41, 40), (41, 43, 42), (43, 45, 44), (45, 47, 46), (47, 49, 48), (49, 51, 50), (51, 53, 52), (53, 55, 54), (55, 57, 56), (57, 59, 58), (59, 61, 60), (5, 3, 1), (1, 63, 5), (63, 61, 5), (61, 59, 57), (57, 55, 53), (53, 51, 49), (49, 47, 53), (47, 45, 53), (45, 43, 41), (41, 39, 37), (37, 35, 29), (35, 33, 29), (33, 31, 29), (29, 27, 25), (25, 23, 21), (21, 19, 13), (19, 17, 13), (17, 15, 13), (13, 11, 9), (9, 7, 5), (61, 57, 5), (57, 53, 5), (45, 41, 53), (41, 37, 53), (29, 25, 37), (25, 21, 37), (13, 9, 21), (9, 5, 21), (5, 53, 37), (61, 63, 62), (63, 1, 0), (62, 0, 2), (2, 4, 6), (6, 8, 10), (10, 12, 14), (14, 16, 18), (18, 20, 22), (22, 24, 26), (26, 28, 30), (30, 32, 34), (34, 36, 38), (38, 40, 42), (42, 44, 46), (46, 48, 50), (50, 52, 54), (54, 56, 58), (58, 60, 62), (62, 2, 14), (2, 6, 14), (6, 10, 14), (14, 18, 30), (18, 22, 30), (22, 26, 30), (30, 34, 46), (34, 38, 46), (38, 42, 46), (46, 50, 62), (50, 54, 62), (54, 58, 62), (62, 14, 30)])
_uv = me_008_1.uv_layers.new(name='UVMap')
_uv.uv.foreach_set('vector', [1.0, 1.0, 0.9688, 0.5, 1.0, 0.5, 0.9688, 1.0, 0.9375, 0.5, 0.9688, 0.5, 0.9375, 1.0, 0.9062, 0.5, 0.9375, 0.5, 0.9062, 1.0, 0.875, 0.5, 0.9062, 0.5, 0.875, 1.0, 0.8438, 0.5, 0.875, 0.5, 0.8438, 1.0, 0.8125, 0.5, 0.8438, 0.5, 0.8125, 1.0, 0.7812, 0.5, 0.8125, 0.5, 0.7812, 1.0, 0.75, 0.5, 0.7812, 0.5, 0.75, 1.0, 0.7188, 0.5, 0.75, 0.5, 0.7188, 1.0, 0.6875, 0.5, 0.7188, 0.5, 0.6875, 1.0, 0.6562, 0.5, 0.6875, 0.5, 0.6562, 1.0, 0.625, 0.5, 0.6562, 0.5, 0.625, 1.0, 0.5938, 0.5, 0.625, 0.5, 0.5938, 1.0, 0.5625, 0.5, 0.5938, 0.5, 0.5625, 1.0, 0.5312, 0.5, 0.5625, 0.5, 0.5312, 1.0, 0.5, 0.5, 0.5312, 0.5, 0.5, 1.0, 0.4688, 0.5, 0.5, 0.5, 0.4688, 1.0, 0.4375, 0.5, 0.4688, 0.5, 0.4375, 1.0, 0.4062, 0.5, 0.4375, 0.5, 0.4062, 1.0, 0.375, 0.5, 0.4062, 0.5, 0.375, 1.0, 0.3438, 0.5, 0.375, 0.5, 0.3438, 1.0, 0.3125, 0.5, 0.3438, 0.5, 0.3125, 1.0, 0.2812, 0.5, 0.3125, 0.5, 0.2812, 1.0, 0.25, 0.5, 0.2812, 0.5, 0.25, 1.0, 0.2188, 0.5, 0.25, 0.5, 0.2188, 1.0, 0.1875, 0.5, 0.2188, 0.5, 0.1875, 1.0, 0.1562, 0.5, 0.1875, 0.5, 0.1562, 1.0, 0.125, 0.5, 0.1562, 0.5, 0.125, 1.0, 0.09375, 0.5, 0.125, 0.5, 0.09375, 1.0, 0.0625, 0.5, 0.09375, 0.5, 0.1582, 0.02827, 0.4717, 0.1582, 0.3418, 0.4717, 0.0625, 1.0, 0.03125, 0.5, 0.0625, 0.5, 0.03125, 1.0, 0.0, 0.5, 0.03125, 0.5, 0.7968, 0.01461, 0.5146, 0.2032, 0.7032, 0.4854, 1.0, 1.0, 0.9688, 1.0, 0.9688, 0.5, 0.9688, 1.0, 0.9375, 1.0, 0.9375, 0.5, 0.9375, 1.0, 0.9062, 1.0, 0.9062, 0.5, 0.9062, 1.0, 0.875, 1.0, 0.875, 0.5, 0.875, 1.0, 0.8438, 1.0, 0.8438, 0.5, 0.8438, 1.0, 0.8125, 1.0, 0.8125, 0.5, 0.8125, 1.0, 0.7812, 1.0, 0.7812, 0.5, 0.7812, 1.0, 0.75, 1.0, 0.75, 0.5, 0.75, 1.0, 0.7188, 1.0, 0.7188, 0.5, 0.7188, 1.0, 0.6875, 1.0, 0.6875, 0.5, 0.6875, 1.0, 0.6562, 1.0, 0.6562, 0.5, 0.6562, 1.0, 0.625, 1.0, 0.625, 0.5, 0.625, 1.0, 0.5938, 1.0, 0.5938, 0.5, 0.5938, 1.0, 0.5625, 1.0, 0.5625, 0.5, 0.5625, 1.0, 0.5312, 1.0, 0.5312, 0.5, 0.5312, 1.0, 0.5, 1.0, 0.5, 0.5, 0.5, 1.0, 0.4688, 1.0, 0.4688, 0.5, 0.4688, 1.0, 0.4375, 1.0, 0.4375, 0.5, 0.4375, 1.0, 0.4062, 1.0, 0.4062, 0.5, 0.4062, 1.0, 0.375, 1.0, 0.375, 0.5, 0.375, 1.0, 0.3438, 1.0, 0.3438, 0.5, 0.3438, 1.0, 0.3125, 1.0, 0.3125, 0.5, 0.3125, 1.0, 0.2812, 1.0, 0.2812, 0.5, 0.2812, 1.0, 0.25, 1.0, 0.25, 0.5, 0.25, 1.0, 0.2188, 1.0, 0.2188, 0.5, 0.2188, 1.0, 0.1875, 1.0, 0.1875, 0.5, 0.1875, 1.0, 0.1562, 1.0, 0.1562, 0.5, 0.1562, 1.0, 0.125, 1.0, 0.125, 0.5, 0.125, 1.0, 0.09375, 1.0, 0.09375, 0.5, 0.09375, 1.0, 0.0625, 1.0, 0.0625, 0.5, 0.3418, 0.4717, 0.2968, 0.4854, 0.25, 0.49, 0.25, 0.49, 0.2032, 0.4854, 0.3418, 0.4717, 0.2032, 0.4854, 0.1582, 0.4717, 0.3418, 0.4717, 0.1582, 0.4717, 0.1167, 0.4496, 0.08029, 0.4197, 0.08029, 0.4197, 0.05045, 0.3833, 0.02827, 0.3418, 0.02827, 0.3418, 0.01461, 0.2968, 0.01, 0.25, 0.01, 0.25, 0.01461, 0.2032, 0.02827, 0.3418, 0.01461, 0.2032, 0.02827, 0.1582, 0.02827, 0.3418, 0.02827, 0.1582, 0.05045, 0.1167, 0.08029, 0.08029, 0.08029, 0.08029, 0.1167, 0.05045, 0.1582, 0.02827, 0.1582, 0.02827, 0.2032, 0.01461, 0.3418, 0.02827, 0.2032, 0.01461, 0.25, 0.01, 0.3418, 0.02827, 0.25, 0.01, 0.2968, 0.01461, 0.3418, 0.02827, 0.3418, 0.02827, 0.3833, 0.05045, 0.4197, 0.08029, 0.4197, 0.08029, 0.4496, 0.1167, 0.4717, 0.1582, 0.4717, 0.1582, 0.4854, 0.2032, 0.4717, 0.3418, 0.4854, 0.2032, 0.49, 0.25, 0.4717, 0.3418, 0.49, 0.25, 0.4854, 0.2968, 0.4717, 0.3418, 0.4717, 0.3418, 0.4496, 0.3833, 0.4197, 0.4197, 0.4197, 0.4197, 0.3833, 0.4496, 0.3418, 0.4717, 0.1582, 0.4717, 0.08029, 0.4197, 0.3418, 0.4717, 0.08029, 0.4197, 0.02827, 0.3418, 0.3418, 0.4717, 0.02827, 0.1582, 0.08029, 0.08029, 0.02827, 0.3418, 0.08029, 0.08029, 0.1582, 0.02827, 0.02827, 0.3418, 0.3418, 0.02827, 0.4197, 0.08029, 0.1582, 0.02827, 0.4197, 0.08029, 0.4717, 0.1582, 0.1582, 0.02827, 0.4717, 0.3418, 0.4197, 0.4197, 0.4717, 0.1582, 0.4197, 0.4197, 0.3418, 0.4717, 0.4717, 0.1582, 0.3418, 0.4717, 0.02827, 0.3418, 0.1582, 0.02827, 0.0625, 1.0, 0.03125, 1.0, 0.03125, 0.5, 0.03125, 1.0, 0.0, 1.0, 0.0, 0.5, 0.7032, 0.4854, 0.75, 0.49, 0.7968, 0.4854, 0.7968, 0.4854, 0.8418, 0.4717, 0.8833, 0.4496, 0.8833, 0.4496, 0.9197, 0.4197, 0.9496, 0.3833, 0.9496, 0.3833, 0.9717, 0.3418, 0.9854, 0.2968, 0.9854, 0.2968, 0.99, 0.25, 0.9854, 0.2032, 0.9854, 0.2032, 0.9717, 0.1582, 0.9496, 0.1167, 0.9496, 0.1167, 0.9197, 0.08029, 0.8833, 0.05045, 0.8833, 0.05045, 0.8418, 0.02827, 0.7968, 0.01461, 0.7968, 0.01461, 0.75, 0.01, 0.7032, 0.01461, 0.7032, 0.01461, 0.6582, 0.02827, 0.6167, 0.05045, 0.6167, 0.05045, 0.5803, 0.08029, 0.5504, 0.1167, 0.5504, 0.1167, 0.5283, 0.1582, 0.5146, 0.2032, 0.5146, 0.2032, 0.51, 0.25, 0.5146, 0.2968, 0.5146, 0.2968, 0.5283, 0.3418, 0.5504, 0.3833, 0.5504, 0.3833, 0.5803, 0.4197, 0.6167, 0.4496, 0.6167, 0.4496, 0.6582, 0.4717, 0.7032, 0.4854, 0.7032, 0.4854, 0.7968, 0.4854, 0.9854, 0.2968, 0.7968, 0.4854, 0.8833, 0.4496, 0.9854, 0.2968, 0.8833, 0.4496, 0.9496, 0.3833, 0.9854, 0.2968, 0.9854, 0.2968, 0.9854, 0.2032, 0.7968, 0.01461, 0.9854, 0.2032, 0.9496, 0.1167, 0.7968, 0.01461, 0.9496, 0.1167, 0.8833, 0.05045, 0.7968, 0.01461, 0.7968, 0.01461, 0.7032, 0.01461, 0.5146, 0.2032, 0.7032, 0.01461, 0.6167, 0.05045, 0.5146, 0.2032, 0.6167, 0.05045, 0.5504, 0.1167, 0.5146, 0.2032, 0.5146, 0.2032, 0.5146, 0.2968, 0.7032, 0.4854, 0.5146, 0.2968, 0.5504, 0.3833, 0.7032, 0.4854, 0.5504, 0.3833, 0.6167, 0.4496, 0.7032, 0.4854, 0.7032, 0.4854, 0.9854, 0.2968, 0.7968, 0.01461])
me_008_1.materials.append(mat_008)
me_008_1.update()
me_008_1.normals_split_custom_set([tuple(v) for v in zip(*[iter([0.09802, 0.9952, -1.9e-07, 0.09802, 0.9952, -1.9e-07, 0.09802, 0.9952, -1.9e-07, 0.2903, 0.9569, 0.0, 0.2903, 0.9569, 0.0, 0.2903, 0.9569, 0.0, 0.4714, 0.8819, 0.0, 0.4714, 0.8819, 0.0, 0.4714, 0.8819, 0.0, 0.6344, 0.773, 0.0, 0.6344, 0.773, 0.0, 0.6344, 0.773, 0.0, 0.773, 0.6344, -9.502e-08, 0.773, 0.6344, -9.502e-08, 0.773, 0.6344, -9.502e-08, 0.8819, 0.4714, 0.0, 0.8819, 0.4714, 0.0, 0.8819, 0.4714, 0.0, 0.9569, 0.2903, -4.751e-08, 0.9569, 0.2903, -4.751e-08, 0.9569, 0.2903, -4.751e-08, 0.9952, 0.09802, -7.423e-09, 0.9952, 0.09802, -7.423e-09, 0.9952, 0.09802, -7.423e-09, 0.9952, -0.09802, 7.423e-09, 0.9952, -0.09802, 7.423e-09, 0.9952, -0.09802, 7.423e-09, 0.9569, -0.2903, 0.0, 0.9569, -0.2903, 0.0, 0.9569, -0.2903, 0.0, 0.8819, -0.4714, 4.751e-08, 0.8819, -0.4714, 4.751e-08, 0.8819, -0.4714, 4.751e-08, 0.773, -0.6344, 0.0, 0.773, -0.6344, 0.0, 0.773, -0.6344, 0.0, 0.6344, -0.773, 1.9e-07, 0.6344, -0.773, 1.9e-07, 0.6344, -0.773, 1.9e-07, 0.4714, -0.8819, 1.9e-07, 0.4714, -0.8819, 1.9e-07, 0.4714, -0.8819, 1.9e-07, 0.2903, -0.9569, 0.0, 0.2903, -0.9569, 0.0, 0.2903, -0.9569, 0.0, 0.09802, -0.9952, 1.9e-07, 0.09802, -0.9952, 1.9e-07, 0.09802, -0.9952, 1.9e-07, -0.09802, -0.9952, 1.9e-07, -0.09802, -0.9952, 1.9e-07, -0.09802, -0.9952, 1.9e-07, -0.2903, -0.9569, 0.0, -0.2903, -0.9569, 0.0, -0.2903, -0.9569, 0.0, -0.4714, -0.8819, 1.9e-07, -0.4714, -0.8819, 1.9e-07, -0.4714, -0.8819, 1.9e-07, -0.6344, -0.773, 1.9e-07, -0.6344, -0.773, 1.9e-07, -0.6344, -0.773, 1.9e-07, -0.773, -0.6344, 0.0, -0.773, -0.6344, 0.0, -0.773, -0.6344, 0.0, -0.8819, -0.4714, 4.751e-08, -0.8819, -0.4714, 4.751e-08, -0.8819, -0.4714, 4.751e-08, -0.9569, -0.2903, 0.0, -0.9569, -0.2903, 0.0, -0.9569, -0.2903, 0.0, -0.9952, -0.09802, 7.423e-09, -0.9952, -0.09802, 7.423e-09, -0.9952, -0.09802, 7.423e-09, -0.9952, 0.09802, -7.423e-09, -0.9952, 0.09802, -7.423e-09, -0.9952, 0.09802, -7.423e-09, -0.9569, 0.2903, -4.751e-08, -0.9569, 0.2903, -4.751e-08, -0.9569, 0.2903, -4.751e-08, -0.8819, 0.4714, 0.0, -0.8819, 0.4714, 0.0, -0.8819, 0.4714, 0.0, -0.773, 0.6344, -9.502e-08, -0.773, 0.6344, -9.502e-08, -0.773, 0.6344, -9.502e-08, -0.6344, 0.773, 0.0, -0.6344, 0.773, 0.0, -0.6344, 0.773, 0.0, -0.4714, 0.8819, 0.0, -0.4714, 0.8819, 0.0, -0.4714, 0.8819, 0.0, 1.192e-07, 5.507e-08, 1.0, 1.192e-07, 5.507e-08, 1.0, 1.192e-07, 5.507e-08, 1.0, -0.2903, 0.9569, 0.0, -0.2903, 0.9569, 0.0, -0.2903, 0.9569, 0.0, -0.09802, 0.9952, -1.9e-07, -0.09802, 0.9952, -1.9e-07, -0.09802, 0.9952, -1.9e-07, -3.553e-15, -7.55e-08, -1.0, -3.553e-15, -7.55e-08, -1.0, -3.553e-15, -7.55e-08, -1.0, 0.09802, 0.9952, 0.0, 0.09802, 0.9952, 0.0, 0.09802, 0.9952, 0.0, 0.2903, 0.9569, -1.9e-07, 0.2903, 0.9569, -1.9e-07, 0.2903, 0.9569, -1.9e-07, 0.4714, 0.8819, 0.0, 0.4714, 0.8819, 0.0, 0.4714, 0.8819, 0.0, 0.6344, 0.773, 0.0, 0.6344, 0.773, 0.0, 0.6344, 0.773, 0.0, 0.773, 0.6344, -9.502e-08, 0.773, 0.6344, -9.502e-08, 0.773, 0.6344, -9.502e-08, 0.8819, 0.4714, -9.502e-08, 0.8819, 0.4714, -9.502e-08, 0.8819, 0.4714, -9.502e-08, 0.9569, 0.2903, 0.0, 0.9569, 0.2903, 0.0, 0.9569, 0.2903, 0.0, 0.9952, 0.09802, -7.423e-09, 0.9952, 0.09802, -7.423e-09, 0.9952, 0.09802, -7.423e-09, 0.9952, -0.09802, 7.423e-09, 0.9952, -0.09802, 7.423e-09, 0.9952, -0.09802, 7.423e-09, 0.9569, -0.2903, 4.751e-08, 0.9569, -0.2903, 4.751e-08, 0.9569, -0.2903, 4.751e-08, 0.8819, -0.4714, 0.0, 0.8819, -0.4714, 0.0, 0.8819, -0.4714, 0.0, 0.773, -0.6344, 0.0, 0.773, -0.6344, 0.0, 0.773, -0.6344, 0.0, 0.6344, -0.773, 9.502e-08, 0.6344, -0.773, 9.502e-08, 0.6344, -0.773, 9.502e-08, 0.4714, -0.8819, 0.0, 0.4714, -0.8819, 0.0, 0.4714, -0.8819, 0.0, 0.2903, -0.9569, 0.0, 0.2903, -0.9569, 0.0, 0.2903, -0.9569, 0.0, 0.09802, -0.9952, 0.0, 0.09802, -0.9952, 0.0, 0.09802, -0.9952, 0.0, -0.09802, -0.9952, 0.0, -0.09802, -0.9952, 0.0, -0.09802, -0.9952, 0.0, -0.2903, -0.9569, 0.0, -0.2903, -0.9569, 0.0, -0.2903, -0.9569, 0.0, -0.4714, -0.8819, 0.0, -0.4714, -0.8819, 0.0, -0.4714, -0.8819, 0.0, -0.6344, -0.773, 9.502e-08, -0.6344, -0.773, 9.502e-08, -0.6344, -0.773, 9.502e-08, -0.773, -0.6344, 0.0, -0.773, -0.6344, 0.0, -0.773, -0.6344, 0.0, -0.8819, -0.4714, 0.0, -0.8819, -0.4714, 0.0, -0.8819, -0.4714, 0.0, -0.9569, -0.2903, 4.751e-08, -0.9569, -0.2903, 4.751e-08, -0.9569, -0.2903, 4.751e-08, -0.9952, -0.09802, 7.423e-09, -0.9952, -0.09802, 7.423e-09, -0.9952, -0.09802, 7.423e-09, -0.9952, 0.09802, -7.423e-09, -0.9952, 0.09802, -7.423e-09, -0.9952, 0.09802, -7.423e-09, -0.9569, 0.2903, 0.0, -0.9569, 0.2903, 0.0, -0.9569, 0.2903, 0.0, -0.8819, 0.4714, -9.502e-08, -0.8819, 0.4714, -9.502e-08, -0.8819, 0.4714, -9.502e-08, -0.773, 0.6344, -9.502e-08, -0.773, 0.6344, -9.502e-08, -0.773, 0.6344, -9.502e-08, -0.6344, 0.773, 0.0, -0.6344, 0.773, 0.0, -0.6344, 0.773, 0.0, -0.4714, 0.8819, 0.0, -0.4714, 0.8819, 0.0, -0.4714, 0.8819, 0.0, -7.454e-07, 0.0, 1.0, -7.454e-07, 0.0, 1.0, -7.454e-07, 0.0, 1.0, 3.356e-07, 0.0, 1.0, 3.356e-07, 0.0, 1.0, 3.356e-07, 0.0, 1.0, 0.0, 0.0, 1.0, 0.0, 0.0, 1.0, 0.0, 0.0, 1.0, -1.988e-06, 0.0, 1.0, -1.988e-06, 0.0, 1.0, -1.988e-06, 0.0, 1.0, -3.975e-06, 9.887e-07, 1.0, -3.975e-06, 9.887e-07, 1.0, -3.975e-06, 9.887e-07, 1.0, 0.0, 0.0, 1.0, 0.0, 0.0, 1.0, 0.0, 0.0, 1.0, 2.684e-06, 0.0, 1.0, 2.684e-06, 0.0, 1.0, 2.684e-06, 0.0, 1.0, -2.737e-06, 0.0, 1.0, -2.737e-06, 0.0, 1.0, -2.737e-06, 0.0, 1.0, 1.988e-06, 9.887e-07, 1.0, 1.988e-06, 9.887e-07, 1.0, 1.988e-06, 9.887e-07, 1.0, 1.988e-06, 0.0, 1.0, 1.988e-06, 0.0, 1.0, 1.988e-06, 0.0, 1.0, 0.0, 0.0, 1.0, 0.0, 0.0, 1.0, 0.0, 0.0, 1.0, -3.356e-07, 0.0, 1.0, -3.356e-07, 0.0, 1.0, -3.356e-07, 0.0, 1.0, 9.938e-07, 0.0, 1.0, 9.938e-07, 0.0, 1.0, 9.938e-07, 0.0, 1.0, -1.988e-06, 0.0, 1.0, -1.988e-06, 0.0, 1.0, -1.988e-06, 0.0, 1.0, -3.975e-06, 9.887e-07, 1.0, -3.975e-06, 9.887e-07, 1.0, -3.975e-06, 9.887e-07, 1.0, 1.369e-06, 0.0, 1.0, 1.369e-06, 0.0, 1.0, 1.369e-06, 0.0, 1.0, -2.684e-06, 0.0, 1.0, -2.684e-06, 0.0, 1.0, -2.684e-06, 0.0, 1.0, 0.0, 0.0, 1.0, 0.0, 0.0, 1.0, 0.0, 0.0, 1.0, 1.988e-06, 9.887e-07, 1.0, 1.988e-06, 9.887e-07, 1.0, 1.988e-06, 9.887e-07, 1.0, 1.988e-06, 0.0, 1.0, 1.988e-06, 0.0, 1.0, 1.988e-06, 0.0, 1.0, 0.0, 0.0, 1.0, 0.0, 0.0, 1.0, 0.0, 0.0, 1.0, 1.944e-07, 2.119e-07, 1.0, 1.944e-07, 2.119e-07, 1.0, 1.944e-07, 2.119e-07, 1.0, -7.185e-07, 0.0, 1.0, -7.185e-07, 0.0, 1.0, -7.185e-07, 0.0, 1.0, -7.777e-07, 6.308e-08, 1.0, -7.777e-07, 6.308e-08, 1.0, -7.777e-07, 6.308e-08, 1.0, 0.0, 0.0, 1.0, 0.0, 0.0, 1.0, 0.0, 0.0, 1.0, 0.0, 2.119e-07, 1.0, 0.0, 2.119e-07, 1.0, 0.0, 2.119e-07, 1.0, -7.185e-07, 0.0, 1.0, -7.185e-07, 0.0, 1.0, -7.185e-07, 0.0, 1.0, 0.0, 6.308e-08, 1.0, 0.0, 6.308e-08, 1.0, 0.0, 6.308e-08, 1.0, 1.192e-07, 5.507e-08, 1.0, 1.192e-07, 5.507e-08, 1.0, 1.192e-07, 5.507e-08, 1.0, -0.2903, 0.9569, -1.9e-07, -0.2903, 0.9569, -1.9e-07, -0.2903, 0.9569, -1.9e-07, -0.09802, 0.9952, 0.0, -0.09802, 0.9952, 0.0, -0.09802, 0.9952, 0.0, 0.0, -7.55e-08, -1.0, 0.0, -7.55e-08, -1.0, 0.0, -7.55e-08, -1.0, 3.554e-13, -7.55e-08, -1.0, 3.554e-13, -7.55e-08, -1.0, 3.554e-13, -7.55e-08, -1.0, 1.185e-13, -7.55e-08, -1.0, 1.185e-13, -7.55e-08, -1.0, 1.185e-13, -7.55e-08, -1.0, 2.369e-13, -7.55e-08, -1.0, 2.369e-13, -7.55e-08, -1.0, 2.369e-13, -7.55e-08, -1.0, 0.0, -7.55e-08, -1.0, 0.0, -7.55e-08, -1.0, 0.0, -7.55e-08, -1.0, -2.369e-13, -7.55e-08, -1.0, -2.369e-13, -7.55e-08, -1.0, -2.369e-13, -7.55e-08, -1.0, -1.185e-13, -7.55e-08, -1.0, -1.185e-13, -7.55e-08, -1.0, -1.185e-13, -7.55e-08, -1.0, -3.554e-13, -7.55e-08, -1.0, -3.554e-13, -7.55e-08, -1.0, -3.554e-13, -7.55e-08, -1.0, 0.0, -7.55e-08, -1.0, 0.0, -7.55e-08, -1.0, 0.0, -7.55e-08, -1.0, 3.554e-13, -7.55e-08, -1.0, 3.554e-13, -7.55e-08, -1.0, 3.554e-13, -7.55e-08, -1.0, 1.185e-13, -7.55e-08, -1.0, 1.185e-13, -7.55e-08, -1.0, 1.185e-13, -7.55e-08, -1.0, 2.369e-13, -7.55e-08, -1.0, 2.369e-13, -7.55e-08, -1.0, 2.369e-13, -7.55e-08, -1.0, 0.0, -7.55e-08, -1.0, 0.0, -7.55e-08, -1.0, 0.0, -7.55e-08, -1.0, -2.369e-13, -7.55e-08, -1.0, -2.369e-13, -7.55e-08, -1.0, -2.369e-13, -7.55e-08, -1.0, -1.185e-13, -7.55e-08, -1.0, -1.185e-13, -7.55e-08, -1.0, -1.185e-13, -7.55e-08, -1.0, -3.554e-13, -7.55e-08, -1.0, -3.554e-13, -7.55e-08, -1.0, -3.554e-13, -7.55e-08, -1.0, 0.0, -7.55e-08, -1.0, 0.0, -7.55e-08, -1.0, 0.0, -7.55e-08, -1.0, -2.141e-14, -7.55e-08, -1.0, -2.141e-14, -7.55e-08, -1.0, -2.141e-14, -7.55e-08, -1.0, -3.049e-14, -7.55e-08, -1.0, -3.049e-14, -7.55e-08, -1.0, -3.049e-14, -7.55e-08, -1.0, 2.318e-14, -7.55e-08, -1.0, 2.318e-14, -7.55e-08, -1.0, 2.318e-14, -7.55e-08, -1.0, 0.0, -7.55e-08, -1.0, 0.0, -7.55e-08, -1.0, 0.0, -7.55e-08, -1.0, 6.098e-14, -7.55e-08, -1.0, 6.098e-14, -7.55e-08, -1.0, 6.098e-14, -7.55e-08, -1.0, 0.0, -7.55e-08, -1.0, 0.0, -7.55e-08, -1.0, 0.0, -7.55e-08, -1.0, -2.141e-14, -7.55e-08, -1.0, -2.141e-14, -7.55e-08, -1.0, -2.141e-14, -7.55e-08, -1.0, -3.049e-14, -7.55e-08, -1.0, -3.049e-14, -7.55e-08, -1.0, -3.049e-14, -7.55e-08, -1.0, 2.318e-14, -7.55e-08, -1.0, 2.318e-14, -7.55e-08, -1.0, 2.318e-14, -7.55e-08, -1.0, 0.0, -7.55e-08, -1.0, 0.0, -7.55e-08, -1.0, 0.0, -7.55e-08, -1.0, 6.098e-14, -7.55e-08, -1.0, 6.098e-14, -7.55e-08, -1.0, 6.098e-14, -7.55e-08, -1.0, -3.553e-15, -7.55e-08, -1.0, -3.553e-15, -7.55e-08, -1.0, -3.553e-15, -7.55e-08, -1.0])] * 3)])
me_018_1 = bpy.data.meshes.new('円柱.018')
me_018_1.from_pydata([(0.0, 1.0, -7.55e-08), (0.0, 1.0, 0.8), (0.1951, 0.9808, -7.405e-08), (0.1951, 0.9808, 0.8), (0.3827, 0.9239, -6.975e-08), (0.3827, 0.9239, 0.8), (0.5556, 0.8315, -6.277e-08), (0.5556, 0.8315, 0.8), (0.7071, 0.7071, -5.339e-08), (0.7071, 0.7071, 0.8), (0.8315, 0.5556, -4.194e-08), (0.8315, 0.5556, 0.8), (0.9239, 0.3827, -2.889e-08), (0.9239, 0.3827, 0.8), (0.9808, 0.1951, -1.473e-08), (0.9808, 0.1951, 0.8), (1.0, 0.0, 0.0), (1.0, 6.04e-08, 0.8), (0.9808, -0.1951, 1.473e-08), (0.9808, -0.1951, 0.8), (0.9239, -0.3827, 2.889e-08), (0.9239, -0.3827, 0.8), (0.8315, -0.5556, 4.194e-08), (0.8315, -0.5556, 0.8), (0.7071, -0.7071, 5.339e-08), (0.7071, -0.7071, 0.8), (0.5556, -0.8315, 6.277e-08), (0.5556, -0.8315, 0.8), (0.3827, -0.9239, 6.975e-08), (0.3827, -0.9239, 0.8), (0.1951, -0.9808, 7.405e-08), (0.1951, -0.9808, 0.8), (0.0, -1.0, 7.55e-08), (0.0, -1.0, 0.8), (-0.1951, -0.9808, 7.405e-08), (-0.1951, -0.9808, 0.8), (-0.3827, -0.9239, 6.975e-08), (-0.3827, -0.9239, 0.8), (-0.5556, -0.8315, 6.277e-08), (-0.5556, -0.8315, 0.8), (-0.7071, -0.7071, 5.339e-08), (-0.7071, -0.7071, 0.8), (-0.8315, -0.5556, 4.194e-08), (-0.8315, -0.5556, 0.8), (-0.9239, -0.3827, 2.889e-08), (-0.9239, -0.3827, 0.8), (-0.9808, -0.1951, 1.473e-08), (-0.9808, -0.1951, 0.8), (-1.0, 0.0, 0.0), (-1.0, 6.04e-08, 0.8), (-0.9808, 0.1951, -1.473e-08), (-0.9808, 0.1951, 0.8), (-0.9239, 0.3827, -2.889e-08), (-0.9239, 0.3827, 0.8), (-0.8315, 0.5556, -4.194e-08), (-0.8315, 0.5556, 0.8), (-0.7071, 0.7071, -5.339e-08), (-0.7071, 0.7071, 0.8), (-0.5556, 0.8315, -6.277e-08), (-0.5556, 0.8315, 0.8), (-0.3827, 0.9239, -6.975e-08), (-0.3827, 0.9239, 0.8), (-0.1951, 0.9808, -7.405e-08), (-0.1951, 0.9808, 0.8)], [], [(1, 2, 0), (3, 4, 2), (5, 6, 4), (7, 8, 6), (9, 10, 8), (11, 12, 10), (13, 14, 12), (15, 16, 14), (17, 18, 16), (19, 20, 18), (21, 22, 20), (23, 24, 22), (25, 26, 24), (27, 28, 26), (29, 30, 28), (31, 32, 30), (33, 34, 32), (35, 36, 34), (37, 38, 36), (39, 40, 38), (41, 42, 40), (43, 44, 42), (45, 46, 44), (47, 48, 46), (49, 50, 48), (51, 52, 50), (53, 54, 52), (55, 56, 54), (57, 58, 56), (59, 60, 58), (37, 21, 5), (61, 62, 60), (63, 0, 62), (30, 46, 62), (1, 3, 2), (3, 5, 4), (5, 7, 6), (7, 9, 8), (9, 11, 10), (11, 13, 12), (13, 15, 14), (15, 17, 16), (17, 19, 18), (19, 21, 20), (21, 23, 22), (23, 25, 24), (25, 27, 26), (27, 29, 28), (29, 31, 30), (31, 33, 32), (33, 35, 34), (35, 37, 36), (37, 39, 38), (39, 41, 40), (41, 43, 42), (43, 45, 44), (45, 47, 46), (47, 49, 48), (49, 51, 50), (51, 53, 52), (53, 55, 54), (55, 57, 56), (57, 59, 58), (59, 61, 60), (5, 3, 1), (1, 63, 5), (63, 61, 5), (61, 59, 57), (57, 55, 53), (53, 51, 49), (49, 47, 53), (47, 45, 53), (45, 43, 41), (41, 39, 37), (37, 35, 29), (35, 33, 29), (33, 31, 29), (29, 27, 25), (25, 23, 21), (21, 19, 13), (19, 17, 13), (17, 15, 13), (13, 11, 9), (9, 7, 5), (61, 57, 5), (57, 53, 5), (45, 41, 53), (41, 37, 53), (29, 25, 37), (25, 21, 37), (13, 9, 21), (9, 5, 21), (5, 53, 37), (61, 63, 62), (63, 1, 0), (62, 0, 2), (2, 4, 6), (6, 8, 10), (10, 12, 14), (14, 16, 18), (18, 20, 22), (22, 24, 26), (26, 28, 30), (30, 32, 34), (34, 36, 38), (38, 40, 42), (42, 44, 46), (46, 48, 50), (50, 52, 54), (54, 56, 58), (58, 60, 62), (62, 2, 14), (2, 6, 14), (6, 10, 14), (14, 18, 30), (18, 22, 30), (22, 26, 30), (30, 34, 46), (34, 38, 46), (38, 42, 46), (46, 50, 62), (50, 54, 62), (54, 58, 62), (62, 14, 30)])
_uv = me_018_1.uv_layers.new(name='UVMap')
_uv.uv.foreach_set('vector', [1.0, 1.0, 0.9688, 0.5, 1.0, 0.5, 0.9688, 1.0, 0.9375, 0.5, 0.9688, 0.5, 0.9375, 1.0, 0.9062, 0.5, 0.9375, 0.5, 0.9062, 1.0, 0.875, 0.5, 0.9062, 0.5, 0.875, 1.0, 0.8438, 0.5, 0.875, 0.5, 0.8438, 1.0, 0.8125, 0.5, 0.8438, 0.5, 0.8125, 1.0, 0.7812, 0.5, 0.8125, 0.5, 0.7812, 1.0, 0.75, 0.5, 0.7812, 0.5, 0.75, 1.0, 0.7188, 0.5, 0.75, 0.5, 0.7188, 1.0, 0.6875, 0.5, 0.7188, 0.5, 0.6875, 1.0, 0.6562, 0.5, 0.6875, 0.5, 0.6562, 1.0, 0.625, 0.5, 0.6562, 0.5, 0.625, 1.0, 0.5938, 0.5, 0.625, 0.5, 0.5938, 1.0, 0.5625, 0.5, 0.5938, 0.5, 0.5625, 1.0, 0.5312, 0.5, 0.5625, 0.5, 0.5312, 1.0, 0.5, 0.5, 0.5312, 0.5, 0.5, 1.0, 0.4688, 0.5, 0.5, 0.5, 0.4688, 1.0, 0.4375, 0.5, 0.4688, 0.5, 0.4375, 1.0, 0.4062, 0.5, 0.4375, 0.5, 0.4062, 1.0, 0.375, 0.5, 0.4062, 0.5, 0.375, 1.0, 0.3438, 0.5, 0.375, 0.5, 0.3438, 1.0, 0.3125, 0.5, 0.3438, 0.5, 0.3125, 1.0, 0.2812, 0.5, 0.3125, 0.5, 0.2812, 1.0, 0.25, 0.5, 0.2812, 0.5, 0.25, 1.0, 0.2188, 0.5, 0.25, 0.5, 0.2188, 1.0, 0.1875, 0.5, 0.2188, 0.5, 0.1875, 1.0, 0.1562, 0.5, 0.1875, 0.5, 0.1562, 1.0, 0.125, 0.5, 0.1562, 0.5, 0.125, 1.0, 0.09375, 0.5, 0.125, 0.5, 0.09375, 1.0, 0.0625, 0.5, 0.09375, 0.5, 0.1582, 0.02827, 0.4717, 0.1582, 0.3418, 0.4717, 0.0625, 1.0, 0.03125, 0.5, 0.0625, 0.5, 0.03125, 1.0, 0.0, 0.5, 0.03125, 0.5, 0.7968, 0.01461, 0.5146, 0.2032, 0.7032, 0.4854, 1.0, 1.0, 0.9688, 1.0, 0.9688, 0.5, 0.9688, 1.0, 0.9375, 1.0, 0.9375, 0.5, 0.9375, 1.0, 0.9062, 1.0, 0.9062, 0.5, 0.9062, 1.0, 0.875, 1.0, 0.875, 0.5, 0.875, 1.0, 0.8438, 1.0, 0.8438, 0.5, 0.8438, 1.0, 0.8125, 1.0, 0.8125, 0.5, 0.8125, 1.0, 0.7812, 1.0, 0.7812, 0.5, 0.7812, 1.0, 0.75, 1.0, 0.75, 0.5, 0.75, 1.0, 0.7188, 1.0, 0.7188, 0.5, 0.7188, 1.0, 0.6875, 1.0, 0.6875, 0.5, 0.6875, 1.0, 0.6562, 1.0, 0.6562, 0.5, 0.6562, 1.0, 0.625, 1.0, 0.625, 0.5, 0.625, 1.0, 0.5938, 1.0, 0.5938, 0.5, 0.5938, 1.0, 0.5625, 1.0, 0.5625, 0.5, 0.5625, 1.0, 0.5312, 1.0, 0.5312, 0.5, 0.5312, 1.0, 0.5, 1.0, 0.5, 0.5, 0.5, 1.0, 0.4688, 1.0, 0.4688, 0.5, 0.4688, 1.0, 0.4375, 1.0, 0.4375, 0.5, 0.4375, 1.0, 0.4062, 1.0, 0.4062, 0.5, 0.4062, 1.0, 0.375, 1.0, 0.375, 0.5, 0.375, 1.0, 0.3438, 1.0, 0.3438, 0.5, 0.3438, 1.0, 0.3125, 1.0, 0.3125, 0.5, 0.3125, 1.0, 0.2812, 1.0, 0.2812, 0.5, 0.2812, 1.0, 0.25, 1.0, 0.25, 0.5, 0.25, 1.0, 0.2188, 1.0, 0.2188, 0.5, 0.2188, 1.0, 0.1875, 1.0, 0.1875, 0.5, 0.1875, 1.0, 0.1562, 1.0, 0.1562, 0.5, 0.1562, 1.0, 0.125, 1.0, 0.125, 0.5, 0.125, 1.0, 0.09375, 1.0, 0.09375, 0.5, 0.09375, 1.0, 0.0625, 1.0, 0.0625, 0.5, 0.3418, 0.4717, 0.2968, 0.4854, 0.25, 0.49, 0.25, 0.49, 0.2032, 0.4854, 0.3418, 0.4717, 0.2032, 0.4854, 0.1582, 0.4717, 0.3418, 0.4717, 0.1582, 0.4717, 0.1167, 0.4496, 0.08029, 0.4197, 0.08029, 0.4197, 0.05045, 0.3833, 0.02827, 0.3418, 0.02827, 0.3418, 0.01461, 0.2968, 0.01, 0.25, 0.01, 0.25, 0.01461, 0.2032, 0.02827, 0.3418, 0.01461, 0.2032, 0.02827, 0.1582, 0.02827, 0.3418, 0.02827, 0.1582, 0.05045, 0.1167, 0.08029, 0.08029, 0.08029, 0.08029, 0.1167, 0.05045, 0.1582, 0.02827, 0.1582, 0.02827, 0.2032, 0.01461, 0.3418, 0.02827, 0.2032, 0.01461, 0.25, 0.01, 0.3418, 0.02827, 0.25, 0.01, 0.2968, 0.01461, 0.3418, 0.02827, 0.3418, 0.02827, 0.3833, 0.05045, 0.4197, 0.08029, 0.4197, 0.08029, 0.4496, 0.1167, 0.4717, 0.1582, 0.4717, 0.1582, 0.4854, 0.2032, 0.4717, 0.3418, 0.4854, 0.2032, 0.49, 0.25, 0.4717, 0.3418, 0.49, 0.25, 0.4854, 0.2968, 0.4717, 0.3418, 0.4717, 0.3418, 0.4496, 0.3833, 0.4197, 0.4197, 0.4197, 0.4197, 0.3833, 0.4496, 0.3418, 0.4717, 0.1582, 0.4717, 0.08029, 0.4197, 0.3418, 0.4717, 0.08029, 0.4197, 0.02827, 0.3418, 0.3418, 0.4717, 0.02827, 0.1582, 0.08029, 0.08029, 0.02827, 0.3418, 0.08029, 0.08029, 0.1582, 0.02827, 0.02827, 0.3418, 0.3418, 0.02827, 0.4197, 0.08029, 0.1582, 0.02827, 0.4197, 0.08029, 0.4717, 0.1582, 0.1582, 0.02827, 0.4717, 0.3418, 0.4197, 0.4197, 0.4717, 0.1582, 0.4197, 0.4197, 0.3418, 0.4717, 0.4717, 0.1582, 0.3418, 0.4717, 0.02827, 0.3418, 0.1582, 0.02827, 0.0625, 1.0, 0.03125, 1.0, 0.03125, 0.5, 0.03125, 1.0, 0.0, 1.0, 0.0, 0.5, 0.7032, 0.4854, 0.75, 0.49, 0.7968, 0.4854, 0.7968, 0.4854, 0.8418, 0.4717, 0.8833, 0.4496, 0.8833, 0.4496, 0.9197, 0.4197, 0.9496, 0.3833, 0.9496, 0.3833, 0.9717, 0.3418, 0.9854, 0.2968, 0.9854, 0.2968, 0.99, 0.25, 0.9854, 0.2032, 0.9854, 0.2032, 0.9717, 0.1582, 0.9496, 0.1167, 0.9496, 0.1167, 0.9197, 0.08029, 0.8833, 0.05045, 0.8833, 0.05045, 0.8418, 0.02827, 0.7968, 0.01461, 0.7968, 0.01461, 0.75, 0.01, 0.7032, 0.01461, 0.7032, 0.01461, 0.6582, 0.02827, 0.6167, 0.05045, 0.6167, 0.05045, 0.5803, 0.08029, 0.5504, 0.1167, 0.5504, 0.1167, 0.5283, 0.1582, 0.5146, 0.2032, 0.5146, 0.2032, 0.51, 0.25, 0.5146, 0.2968, 0.5146, 0.2968, 0.5283, 0.3418, 0.5504, 0.3833, 0.5504, 0.3833, 0.5803, 0.4197, 0.6167, 0.4496, 0.6167, 0.4496, 0.6582, 0.4717, 0.7032, 0.4854, 0.7032, 0.4854, 0.7968, 0.4854, 0.9854, 0.2968, 0.7968, 0.4854, 0.8833, 0.4496, 0.9854, 0.2968, 0.8833, 0.4496, 0.9496, 0.3833, 0.9854, 0.2968, 0.9854, 0.2968, 0.9854, 0.2032, 0.7968, 0.01461, 0.9854, 0.2032, 0.9496, 0.1167, 0.7968, 0.01461, 0.9496, 0.1167, 0.8833, 0.05045, 0.7968, 0.01461, 0.7968, 0.01461, 0.7032, 0.01461, 0.5146, 0.2032, 0.7032, 0.01461, 0.6167, 0.05045, 0.5146, 0.2032, 0.6167, 0.05045, 0.5504, 0.1167, 0.5146, 0.2032, 0.5146, 0.2032, 0.5146, 0.2968, 0.7032, 0.4854, 0.5146, 0.2968, 0.5504, 0.3833, 0.7032, 0.4854, 0.5504, 0.3833, 0.6167, 0.4496, 0.7032, 0.4854, 0.7032, 0.4854, 0.9854, 0.2968, 0.7968, 0.01461])
me_018_1.materials.append(mat_018)
me_018_1.update()
me_018_1.normals_split_custom_set([tuple(v) for v in zip(*[iter([0.09802, 0.9952, -1.9e-07, 0.09802, 0.9952, -1.9e-07, 0.09802, 0.9952, -1.9e-07, 0.2903, 0.9569, 0.0, 0.2903, 0.9569, 0.0, 0.2903, 0.9569, 0.0, 0.4714, 0.8819, 0.0, 0.4714, 0.8819, 0.0, 0.4714, 0.8819, 0.0, 0.6344, 0.773, 0.0, 0.6344, 0.773, 0.0, 0.6344, 0.773, 0.0, 0.773, 0.6344, -9.502e-08, 0.773, 0.6344, -9.502e-08, 0.773, 0.6344, -9.502e-08, 0.8819, 0.4714, 0.0, 0.8819, 0.4714, 0.0, 0.8819, 0.4714, 0.0, 0.9569, 0.2903, -4.751e-08, 0.9569, 0.2903, -4.751e-08, 0.9569, 0.2903, -4.751e-08, 0.9952, 0.09802, -7.423e-09, 0.9952, 0.09802, -7.423e-09, 0.9952, 0.09802, -7.423e-09, 0.9952, -0.09802, 7.423e-09, 0.9952, -0.09802, 7.423e-09, 0.9952, -0.09802, 7.423e-09, 0.9569, -0.2903, 0.0, 0.9569, -0.2903, 0.0, 0.9569, -0.2903, 0.0, 0.8819, -0.4714, 4.751e-08, 0.8819, -0.4714, 4.751e-08, 0.8819, -0.4714, 4.751e-08, 0.773, -0.6344, 0.0, 0.773, -0.6344, 0.0, 0.773, -0.6344, 0.0, 0.6344, -0.773, 1.9e-07, 0.6344, -0.773, 1.9e-07, 0.6344, -0.773, 1.9e-07, 0.4714, -0.8819, 1.9e-07, 0.4714, -0.8819, 1.9e-07, 0.4714, -0.8819, 1.9e-07, 0.2903, -0.9569, 0.0, 0.2903, -0.9569, 0.0, 0.2903, -0.9569, 0.0, 0.09802, -0.9952, 1.9e-07, 0.09802, -0.9952, 1.9e-07, 0.09802, -0.9952, 1.9e-07, -0.09802, -0.9952, 1.9e-07, -0.09802, -0.9952, 1.9e-07, -0.09802, -0.9952, 1.9e-07, -0.2903, -0.9569, 0.0, -0.2903, -0.9569, 0.0, -0.2903, -0.9569, 0.0, -0.4714, -0.8819, 1.9e-07, -0.4714, -0.8819, 1.9e-07, -0.4714, -0.8819, 1.9e-07, -0.6344, -0.773, 1.9e-07, -0.6344, -0.773, 1.9e-07, -0.6344, -0.773, 1.9e-07, -0.773, -0.6344, 0.0, -0.773, -0.6344, 0.0, -0.773, -0.6344, 0.0, -0.8819, -0.4714, 4.751e-08, -0.8819, -0.4714, 4.751e-08, -0.8819, -0.4714, 4.751e-08, -0.9569, -0.2903, 0.0, -0.9569, -0.2903, 0.0, -0.9569, -0.2903, 0.0, -0.9952, -0.09802, 7.423e-09, -0.9952, -0.09802, 7.423e-09, -0.9952, -0.09802, 7.423e-09, -0.9952, 0.09802, -7.423e-09, -0.9952, 0.09802, -7.423e-09, -0.9952, 0.09802, -7.423e-09, -0.9569, 0.2903, -4.751e-08, -0.9569, 0.2903, -4.751e-08, -0.9569, 0.2903, -4.751e-08, -0.8819, 0.4714, 0.0, -0.8819, 0.4714, 0.0, -0.8819, 0.4714, 0.0, -0.773, 0.6344, -9.502e-08, -0.773, 0.6344, -9.502e-08, -0.773, 0.6344, -9.502e-08, -0.6344, 0.773, 0.0, -0.6344, 0.773, 0.0, -0.6344, 0.773, 0.0, -0.4714, 0.8819, 0.0, -0.4714, 0.8819, 0.0, -0.4714, 0.8819, 0.0, 1.192e-07, 5.507e-08, 1.0, 1.192e-07, 5.507e-08, 1.0, 1.192e-07, 5.507e-08, 1.0, -0.2903, 0.9569, 0.0, -0.2903, 0.9569, 0.0, -0.2903, 0.9569, 0.0, -0.09802, 0.9952, -1.9e-07, -0.09802, 0.9952, -1.9e-07, -0.09802, 0.9952, -1.9e-07, -3.553e-15, -7.55e-08, -1.0, -3.553e-15, -7.55e-08, -1.0, -3.553e-15, -7.55e-08, -1.0, 0.09802, 0.9952, 0.0, 0.09802, 0.9952, 0.0, 0.09802, 0.9952, 0.0, 0.2903, 0.9569, -1.9e-07, 0.2903, 0.9569, -1.9e-07, 0.2903, 0.9569, -1.9e-07, 0.4714, 0.8819, 0.0, 0.4714, 0.8819, 0.0, 0.4714, 0.8819, 0.0, 0.6344, 0.773, 0.0, 0.6344, 0.773, 0.0, 0.6344, 0.773, 0.0, 0.773, 0.6344, -9.502e-08, 0.773, 0.6344, -9.502e-08, 0.773, 0.6344, -9.502e-08, 0.8819, 0.4714, -9.502e-08, 0.8819, 0.4714, -9.502e-08, 0.8819, 0.4714, -9.502e-08, 0.9569, 0.2903, 0.0, 0.9569, 0.2903, 0.0, 0.9569, 0.2903, 0.0, 0.9952, 0.09802, -7.423e-09, 0.9952, 0.09802, -7.423e-09, 0.9952, 0.09802, -7.423e-09, 0.9952, -0.09802, 7.423e-09, 0.9952, -0.09802, 7.423e-09, 0.9952, -0.09802, 7.423e-09, 0.9569, -0.2903, 4.751e-08, 0.9569, -0.2903, 4.751e-08, 0.9569, -0.2903, 4.751e-08, 0.8819, -0.4714, 0.0, 0.8819, -0.4714, 0.0, 0.8819, -0.4714, 0.0, 0.773, -0.6344, 0.0, 0.773, -0.6344, 0.0, 0.773, -0.6344, 0.0, 0.6344, -0.773, 9.502e-08, 0.6344, -0.773, 9.502e-08, 0.6344, -0.773, 9.502e-08, 0.4714, -0.8819, 0.0, 0.4714, -0.8819, 0.0, 0.4714, -0.8819, 0.0, 0.2903, -0.9569, 0.0, 0.2903, -0.9569, 0.0, 0.2903, -0.9569, 0.0, 0.09802, -0.9952, 0.0, 0.09802, -0.9952, 0.0, 0.09802, -0.9952, 0.0, -0.09802, -0.9952, 0.0, -0.09802, -0.9952, 0.0, -0.09802, -0.9952, 0.0, -0.2903, -0.9569, 0.0, -0.2903, -0.9569, 0.0, -0.2903, -0.9569, 0.0, -0.4714, -0.8819, 0.0, -0.4714, -0.8819, 0.0, -0.4714, -0.8819, 0.0, -0.6344, -0.773, 9.502e-08, -0.6344, -0.773, 9.502e-08, -0.6344, -0.773, 9.502e-08, -0.773, -0.6344, 0.0, -0.773, -0.6344, 0.0, -0.773, -0.6344, 0.0, -0.8819, -0.4714, 0.0, -0.8819, -0.4714, 0.0, -0.8819, -0.4714, 0.0, -0.9569, -0.2903, 4.751e-08, -0.9569, -0.2903, 4.751e-08, -0.9569, -0.2903, 4.751e-08, -0.9952, -0.09802, 7.423e-09, -0.9952, -0.09802, 7.423e-09, -0.9952, -0.09802, 7.423e-09, -0.9952, 0.09802, -7.423e-09, -0.9952, 0.09802, -7.423e-09, -0.9952, 0.09802, -7.423e-09, -0.9569, 0.2903, 0.0, -0.9569, 0.2903, 0.0, -0.9569, 0.2903, 0.0, -0.8819, 0.4714, -9.502e-08, -0.8819, 0.4714, -9.502e-08, -0.8819, 0.4714, -9.502e-08, -0.773, 0.6344, -9.502e-08, -0.773, 0.6344, -9.502e-08, -0.773, 0.6344, -9.502e-08, -0.6344, 0.773, 0.0, -0.6344, 0.773, 0.0, -0.6344, 0.773, 0.0, -0.4714, 0.8819, 0.0, -0.4714, 0.8819, 0.0, -0.4714, 0.8819, 0.0, -7.454e-07, 0.0, 1.0, -7.454e-07, 0.0, 1.0, -7.454e-07, 0.0, 1.0, 3.356e-07, 0.0, 1.0, 3.356e-07, 0.0, 1.0, 3.356e-07, 0.0, 1.0, 0.0, 0.0, 1.0, 0.0, 0.0, 1.0, 0.0, 0.0, 1.0, -1.988e-06, 0.0, 1.0, -1.988e-06, 0.0, 1.0, -1.988e-06, 0.0, 1.0, -3.975e-06, 9.887e-07, 1.0, -3.975e-06, 9.887e-07, 1.0, -3.975e-06, 9.887e-07, 1.0, 0.0, 0.0, 1.0, 0.0, 0.0, 1.0, 0.0, 0.0, 1.0, 2.684e-06, 0.0, 1.0, 2.684e-06, 0.0, 1.0, 2.684e-06, 0.0, 1.0, -2.737e-06, 0.0, 1.0, -2.737e-06, 0.0, 1.0, -2.737e-06, 0.0, 1.0, 1.988e-06, 9.887e-07, 1.0, 1.988e-06, 9.887e-07, 1.0, 1.988e-06, 9.887e-07, 1.0, 1.988e-06, 0.0, 1.0, 1.988e-06, 0.0, 1.0, 1.988e-06, 0.0, 1.0, 0.0, 0.0, 1.0, 0.0, 0.0, 1.0, 0.0, 0.0, 1.0, -3.356e-07, 0.0, 1.0, -3.356e-07, 0.0, 1.0, -3.356e-07, 0.0, 1.0, 9.938e-07, 0.0, 1.0, 9.938e-07, 0.0, 1.0, 9.938e-07, 0.0, 1.0, -1.988e-06, 0.0, 1.0, -1.988e-06, 0.0, 1.0, -1.988e-06, 0.0, 1.0, -3.975e-06, 9.887e-07, 1.0, -3.975e-06, 9.887e-07, 1.0, -3.975e-06, 9.887e-07, 1.0, 1.369e-06, 0.0, 1.0, 1.369e-06, 0.0, 1.0, 1.369e-06, 0.0, 1.0, -2.684e-06, 0.0, 1.0, -2.684e-06, 0.0, 1.0, -2.684e-06, 0.0, 1.0, 0.0, 0.0, 1.0, 0.0, 0.0, 1.0, 0.0, 0.0, 1.0, 1.988e-06, 9.887e-07, 1.0, 1.988e-06, 9.887e-07, 1.0, 1.988e-06, 9.887e-07, 1.0, 1.988e-06, 0.0, 1.0, 1.988e-06, 0.0, 1.0, 1.988e-06, 0.0, 1.0, 0.0, 0.0, 1.0, 0.0, 0.0, 1.0, 0.0, 0.0, 1.0, 1.944e-07, 2.119e-07, 1.0, 1.944e-07, 2.119e-07, 1.0, 1.944e-07, 2.119e-07, 1.0, -7.185e-07, 0.0, 1.0, -7.185e-07, 0.0, 1.0, -7.185e-07, 0.0, 1.0, -7.777e-07, 6.308e-08, 1.0, -7.777e-07, 6.308e-08, 1.0, -7.777e-07, 6.308e-08, 1.0, 0.0, 0.0, 1.0, 0.0, 0.0, 1.0, 0.0, 0.0, 1.0, 0.0, 2.119e-07, 1.0, 0.0, 2.119e-07, 1.0, 0.0, 2.119e-07, 1.0, -7.185e-07, 0.0, 1.0, -7.185e-07, 0.0, 1.0, -7.185e-07, 0.0, 1.0, 0.0, 6.308e-08, 1.0, 0.0, 6.308e-08, 1.0, 0.0, 6.308e-08, 1.0, 1.192e-07, 5.507e-08, 1.0, 1.192e-07, 5.507e-08, 1.0, 1.192e-07, 5.507e-08, 1.0, -0.2903, 0.9569, -1.9e-07, -0.2903, 0.9569, -1.9e-07, -0.2903, 0.9569, -1.9e-07, -0.09802, 0.9952, 0.0, -0.09802, 0.9952, 0.0, -0.09802, 0.9952, 0.0, 0.0, -7.55e-08, -1.0, 0.0, -7.55e-08, -1.0, 0.0, -7.55e-08, -1.0, 3.554e-13, -7.55e-08, -1.0, 3.554e-13, -7.55e-08, -1.0, 3.554e-13, -7.55e-08, -1.0, 1.185e-13, -7.55e-08, -1.0, 1.185e-13, -7.55e-08, -1.0, 1.185e-13, -7.55e-08, -1.0, 2.369e-13, -7.55e-08, -1.0, 2.369e-13, -7.55e-08, -1.0, 2.369e-13, -7.55e-08, -1.0, 0.0, -7.55e-08, -1.0, 0.0, -7.55e-08, -1.0, 0.0, -7.55e-08, -1.0, -2.369e-13, -7.55e-08, -1.0, -2.369e-13, -7.55e-08, -1.0, -2.369e-13, -7.55e-08, -1.0, -1.185e-13, -7.55e-08, -1.0, -1.185e-13, -7.55e-08, -1.0, -1.185e-13, -7.55e-08, -1.0, -3.554e-13, -7.55e-08, -1.0, -3.554e-13, -7.55e-08, -1.0, -3.554e-13, -7.55e-08, -1.0, 0.0, -7.55e-08, -1.0, 0.0, -7.55e-08, -1.0, 0.0, -7.55e-08, -1.0, 3.554e-13, -7.55e-08, -1.0, 3.554e-13, -7.55e-08, -1.0, 3.554e-13, -7.55e-08, -1.0, 1.185e-13, -7.55e-08, -1.0, 1.185e-13, -7.55e-08, -1.0, 1.185e-13, -7.55e-08, -1.0, 2.369e-13, -7.55e-08, -1.0, 2.369e-13, -7.55e-08, -1.0, 2.369e-13, -7.55e-08, -1.0, 0.0, -7.55e-08, -1.0, 0.0, -7.55e-08, -1.0, 0.0, -7.55e-08, -1.0, -2.369e-13, -7.55e-08, -1.0, -2.369e-13, -7.55e-08, -1.0, -2.369e-13, -7.55e-08, -1.0, -1.185e-13, -7.55e-08, -1.0, -1.185e-13, -7.55e-08, -1.0, -1.185e-13, -7.55e-08, -1.0, -3.554e-13, -7.55e-08, -1.0, -3.554e-13, -7.55e-08, -1.0, -3.554e-13, -7.55e-08, -1.0, 0.0, -7.55e-08, -1.0, 0.0, -7.55e-08, -1.0, 0.0, -7.55e-08, -1.0, -2.141e-14, -7.55e-08, -1.0, -2.141e-14, -7.55e-08, -1.0, -2.141e-14, -7.55e-08, -1.0, -3.049e-14, -7.55e-08, -1.0, -3.049e-14, -7.55e-08, -1.0, -3.049e-14, -7.55e-08, -1.0, 2.318e-14, -7.55e-08, -1.0, 2.318e-14, -7.55e-08, -1.0, 2.318e-14, -7.55e-08, -1.0, 0.0, -7.55e-08, -1.0, 0.0, -7.55e-08, -1.0, 0.0, -7.55e-08, -1.0, 6.098e-14, -7.55e-08, -1.0, 6.098e-14, -7.55e-08, -1.0, 6.098e-14, -7.55e-08, -1.0, 0.0, -7.55e-08, -1.0, 0.0, -7.55e-08, -1.0, 0.0, -7.55e-08, -1.0, -2.141e-14, -7.55e-08, -1.0, -2.141e-14, -7.55e-08, -1.0, -2.141e-14, -7.55e-08, -1.0, -3.049e-14, -7.55e-08, -1.0, -3.049e-14, -7.55e-08, -1.0, -3.049e-14, -7.55e-08, -1.0, 2.318e-14, -7.55e-08, -1.0, 2.318e-14, -7.55e-08, -1.0, 2.318e-14, -7.55e-08, -1.0, 0.0, -7.55e-08, -1.0, 0.0, -7.55e-08, -1.0, 0.0, -7.55e-08, -1.0, 6.098e-14, -7.55e-08, -1.0, 6.098e-14, -7.55e-08, -1.0, 6.098e-14, -7.55e-08, -1.0, -3.553e-15, -7.55e-08, -1.0, -3.553e-15, -7.55e-08, -1.0, -3.553e-15, -7.55e-08, -1.0])] * 3)])

# ---- objects
ob_x = bpy.data.objects.new('立方体', me_x)
ob_001 = bpy.data.objects.new('立方体.001', me_001)
ob_002 = bpy.data.objects.new('立方体.002', me_002)
ob_003 = bpy.data.objects.new('立方体.003', me_003)
ob_x_1 = bpy.data.objects.new('地面', me_004)
ob_005 = bpy.data.objects.new('立方体.005', me_005)
ob_006 = bpy.data.objects.new('立方体.006', me_008)
ob_007 = bpy.data.objects.new('立方体.007', me_009)
ob_008 = bpy.data.objects.new('立方体.008', me_010)
ob_004 = bpy.data.objects.new('立方体.004', me_011)
ob_009 = bpy.data.objects.new('立方体.009', me_012)
ob_010 = bpy.data.objects.new('立方体.010', me_013)
ob_011 = bpy.data.objects.new('立方体.011', me_014)
ob_012 = bpy.data.objects.new('立方体.012', me_015)
ob_013 = bpy.data.objects.new('立方体.013', me_016)
ob_014 = bpy.data.objects.new('立方体.014', me_017)
ob_015 = bpy.data.objects.new('立方体.015', me_018)
ob_016 = bpy.data.objects.new('立方体.016', me_006)
ob_017 = bpy.data.objects.new('立方体.017', me_007)
ob_018 = bpy.data.objects.new('立方体.018', me_019)
ob_019 = bpy.data.objects.new('立方体.019', me_020)
ob_020 = bpy.data.objects.new('立方体.020', me_021)
ob_021 = bpy.data.objects.new('立方体.021', me_022)
ob_022 = bpy.data.objects.new('立方体.022', me_023)
ob_023 = bpy.data.objects.new('立方体.023', me_024)
ob_player = bpy.data.objects.new('Player', me_008_1)
ob_spawnpoint = bpy.data.objects.new('SpawnPoint', me_018_1)

# ---- transforms, parenting, visibility, modifiers, constraints
ob_x.location = (-115.0, 80.0, 30.0)
ob_x.scale = (5.0, 40.0, 25.0)
ob_001.location = (-39.9, 115.0, 10.0)
ob_001.scale = (0.1, 5.0, 5.0)
ob_002.location = (-75.0, -115.0, 30.0)
ob_002.scale = (35.0, 5.0, 25.0)
ob_003.location = (115.0, -80.0, 30.0)
ob_003.scale = (5.0, 40.0, 25.0)
ob_x_1.location = (0.0, 0.0, 0.0)
ob_x_1.scale = (120.0, 120.0, 5.0)
ob_005.location = (-115.0, -80.0, 30.0)
ob_005.scale = (5.0, 40.0, 25.0)
ob_006.location = (115.0, 39.9, 10.0)
ob_006.scale = (5.0, 0.1, 5.0)
ob_007.location = (75.0, -115.0, 30.0)
ob_007.scale = (35.0, 5.0, 25.0)
ob_008.location = (115.0, 80.0, 30.0)
ob_008.scale = (5.0, 40.0, 25.0)
ob_004.location = (75.0, 115.0, 30.0)
ob_004.scale = (35.0, 5.0, 25.0)
ob_009.location = (39.9, -115.0, 10.0)
ob_009.scale = (0.1, 5.0, 5.0)
ob_010.location = (39.9, 115.0, 10.0)
ob_010.scale = (0.1, 5.0, 5.0)
ob_011.location = (-39.9, -115.0, 10.0)
ob_011.scale = (0.1, 5.0, 5.0)
ob_012.location = (-75.0, 115.0, 30.0)
ob_012.scale = (35.0, 5.0, 25.0)
ob_013.location = (115.0, -39.9, 10.0)
ob_013.scale = (5.0, 0.1, 5.0)
ob_014.location = (-115.0, 39.9, 10.0)
ob_014.scale = (5.0, 0.1, 5.0)
ob_015.location = (-115.0, -39.9, 10.0)
ob_015.scale = (5.0, 0.1, 5.0)
ob_016.location = (-115.0, 0.0, 45.0)
ob_016.scale = (5.0, 40.0, 10.0)
ob_017.location = (115.0, 0.0, 45.0)
ob_017.scale = (5.0, 40.0, 10.0)
ob_018.location = (0.0, -115.0, 45.0)
ob_018.scale = (40.0, 5.0, 10.0)
ob_019.location = (0.0, 115.0, 45.0)
ob_019.scale = (40.0, 5.0, 10.0)
ob_020.location = (115.0, 0.0, 20.0)
ob_020.scale = (2.5, 40.0, 15.0)
ob_021.location = (-115.0, -0.01, 20.0)
ob_021.scale = (2.5, 40.0, 15.0)
ob_022.location = (0.0, 115.0, 20.0)
ob_022.scale = (40.0, 2.5, 15.0)
ob_023.location = (0.0, -115.0, 20.0)
ob_023.scale = (40.0, 2.5, 15.0)
ob_player.location = (20.0, 0.0, 5.0)
ob_spawnpoint.location = (-13.13, -80.52, 40.0)
ob_spawnpoint.scale = (6.0, 6.0, 6.0)

# ---- collection membership
col_collection.objects.link(ob_x)
col_collection.objects.link(ob_001)
col_collection.objects.link(ob_002)
col_collection.objects.link(ob_003)
col_collection.objects.link(ob_x_1)
col_collection.objects.link(ob_005)
col_collection.objects.link(ob_006)
col_collection.objects.link(ob_007)
col_collection.objects.link(ob_008)
col_collection.objects.link(ob_004)
col_collection.objects.link(ob_009)
col_collection.objects.link(ob_010)
col_collection.objects.link(ob_011)
col_collection.objects.link(ob_012)
col_collection.objects.link(ob_013)
col_collection.objects.link(ob_014)
col_collection.objects.link(ob_015)
col_collection.objects.link(ob_016)
col_collection.objects.link(ob_017)
col_collection.objects.link(ob_018)
col_collection.objects.link(ob_019)
col_collection.objects.link(ob_020)
col_collection.objects.link(ob_021)
col_collection.objects.link(ob_022)
col_collection.objects.link(ob_023)
col_collection.objects.link(ob_player)
col_collection.objects.link(ob_spawnpoint)

# ---- scene / render settings (as saved in the file)
scene.frame_start = 1; scene.frame_end = 250; scene.frame_set(1)
scene.render.engine = 'BLENDER_EEVEE_NEXT'
scene.cycles.sampling_pattern = 'TABULATED_SOBOL'
scene.view_settings.view_transform = 'Filmic'
bpy.context.view_layer.update()

# ---- added for rendering (the .blend has no active camera and no usable light): camera, sun
cam_auto = bpy.data.cameras.new('AutoCamera')
cam_auto.lens = 50.0
cam_auto.sensor_width = 36.0
cam_auto.clip_end = 5596.69
ob_auto_camera = bpy.data.objects.new('AutoCamera', cam_auto)
scene.collection.objects.link(ob_auto_camera)
ob_auto_camera.location = (318.901, -382.681, 280.121)
ob_auto_camera.rotation_euler = (1.09748, -7.21219e-08, 0.694738)
scene.camera = ob_auto_camera
light_auto_sun = bpy.data.lights.new('AutoSun', 'SUN')
light_auto_sun.energy = 3.0
light_auto_sun.angle = 0.0523599
ob_auto_sun = bpy.data.objects.new('AutoSun', light_auto_sun)
scene.collection.objects.link(ob_auto_sun)
ob_auto_sun.rotation_euler = (0.872665, 0.174533, 0.523599)
bpy.context.view_layer.update()

